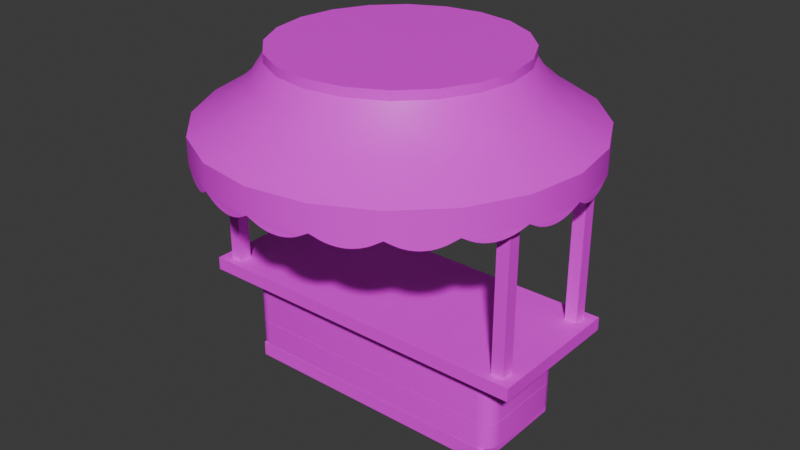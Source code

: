 # Source: Shop.blend  (saved by Blender 4.0.36; exported with 4.5.12 LTS)
import bpy
from mathutils import Matrix  # noqa: F401  (used for matrix-valued properties, if any)

bpy.ops.wm.read_factory_settings(use_empty=True)
scene = bpy.context.scene
scene.name = 'Scene'

# ---- collections
col_collection = bpy.data.collections.new('Collection'); scene.collection.children.link(col_collection)

# ---- images (referenced by path relative to the original .blend; pixels are not part of the script)
import os
ASSET_DIR = os.environ.get("B2B_ASSET_DIR", "")  # directory of the original .blend (textures are referenced by path, not embedded)
HERE = os.path.dirname(os.path.abspath(__file__))  # packed textures are extracted next to this script under _unpacked/

def load_image(name, relpath, width, height, colorspace="sRGB"):
    """Load a texture the original file referenced (path relative to the .blend, or extracted next to this script)."""
    p = next((c for c in (os.path.join(HERE, relpath), os.path.join(ASSET_DIR, relpath)) if relpath and os.path.exists(c)), "")
    if p:
        img = bpy.data.images.load(p, check_existing=True)
        img.name = name
    else:  # same state as the original file: an image datablock whose file is absent (Cycles renders it pink)
        img = bpy.data.images.new(name, width, height)
        img.source = "FILE"
        img.filepath = "//" + (relpath or name)
    img.colorspace_settings.name = colorspace
    return img
img_wood_stand = load_image('Wood Stand', '', 1024, 1024, 'sRGB')
img_umbrella = load_image('Umbrella', '', 1024, 1024, 'sRGB')

# ---- materials (node trees are filled in below, after node groups)
mat_wood_stand = bpy.data.materials.new('Wood Stand')
mat_wood_stand.use_transparent_shadow = False
mat_umbrella = bpy.data.materials.new('Umbrella')
mat_umbrella.use_transparent_shadow = False

# ---- node groups
ng_auto_smooth = bpy.data.node_groups.new('Auto Smooth', 'GeometryNodeTree')
_s = ng_auto_smooth.interface.new_socket(name='Geometry', in_out='OUTPUT', socket_type='NodeSocketGeometry')
_s = ng_auto_smooth.interface.new_socket(name='Geometry', in_out='INPUT', socket_type='NodeSocketGeometry')
_s = ng_auto_smooth.interface.new_socket(name='Angle', in_out='INPUT', socket_type='NodeSocketFloat')
_s.subtype = 'ANGLE'
_s.min_value = 0.0
_s.max_value = 3.142
ng_auto_smooth.is_modifier = True
_N = ng_auto_smooth.nodes; _L = ng_auto_smooth.links
n0 = _N.new('NodeGroupOutput'); n0.name = 'Group Output'; n0.location = (480, -100)
n1 = _N.new('NodeGroupInput'); n1.name = 'Group Input'; n1.location = (-420, -300)
n2 = _N.new('NodeGroupInput'); n2.name = 'Group Input.001'; n2.location = (-60, -100)
n3 = _N.new('GeometryNodeSetShadeSmooth'); n3.name = 'Set Shade Smooth'; n3.location = (120, -100)
n3.domain = 'EDGE'
n4 = _N.new('GeometryNodeSetShadeSmooth'); n4.name = 'Set Shade Smooth.001'; n4.location = (300, -100)
n5 = _N.new('GeometryNodeInputMeshEdgeAngle'); n5.name = 'Edge Angle'; n5.location = (-420, -220)
n6 = _N.new('GeometryNodeInputEdgeSmooth'); n6.name = 'Is Edge Smooth'; n6.location = (-60, -160)
n7 = _N.new('GeometryNodeInputShadeSmooth'); n7.name = 'Is Face Smooth'; n7.location = (-240, -340)
n8 = _N.new('FunctionNodeBooleanMath'); n8.name = 'Boolean Math'; n8.location = (-60, -220)
n9 = _N.new('FunctionNodeCompare'); n9.name = 'Compare'; n9.location = (-240, -180)
n9.operation = 'LESS_EQUAL'
_L.new(n5.outputs[0], n9.inputs[0])
_L.new(n4.outputs[0], n0.inputs[0])
_L.new(n1.outputs[1], n9.inputs[1])
_L.new(n9.outputs[0], n8.inputs[0])
_L.new(n7.outputs[0], n8.inputs[1])
_L.new(n2.outputs[0], n3.inputs[0])
_L.new(n6.outputs[0], n3.inputs[1])
_L.new(n3.outputs[0], n4.inputs[0])
_L.new(n8.outputs[0], n3.inputs[2])
n0.is_active_output = True

# ---- material node trees
mat_wood_stand.use_nodes = True; mat_wood_stand.node_tree.nodes.clear()
_N = mat_wood_stand.node_tree.nodes; _L = mat_wood_stand.node_tree.links
n0 = _N.new('ShaderNodeBsdfPrincipled'); n0.name = 'Principled BSDF'; n0.location = (10, 300)
n0.inputs[3].default_value = 1.45
n1 = _N.new('ShaderNodeOutputMaterial'); n1.name = 'Material Output'; n1.location = (300, 300)
n2 = _N.new('ShaderNodeTexImage'); n2.name = 'Image Texture'; n2.location = (-280, 275)
n2.image = img_wood_stand
_L.new(n0.outputs[0], n1.inputs[0])
_L.new(n2.outputs[0], n0.inputs[0])
n1.is_active_output = True
mat_umbrella.use_nodes = True; mat_umbrella.node_tree.nodes.clear()
_N = mat_umbrella.node_tree.nodes; _L = mat_umbrella.node_tree.links
n0 = _N.new('ShaderNodeBsdfPrincipled'); n0.name = 'Principled BSDF'; n0.location = (10, 300)
n0.inputs[3].default_value = 1.45
n1 = _N.new('ShaderNodeOutputMaterial'); n1.name = 'Material Output'; n1.location = (300, 300)
n2 = _N.new('ShaderNodeTexImage'); n2.name = 'Image Texture'; n2.location = (-280, 275)
n2.image = img_umbrella
_L.new(n0.outputs[0], n1.inputs[0])
_L.new(n2.outputs[0], n0.inputs[0])
n1.is_active_output = True

# ---- world
world_world = bpy.data.worlds.new('World'); scene.world = world_world
world_world.use_nodes = True; world_world.node_tree.nodes.clear()
_N = world_world.node_tree.nodes; _L = world_world.node_tree.links
n0 = _N.new('ShaderNodeOutputWorld'); n0.name = 'World Output'; n0.location = (300, 300)
n1 = _N.new('ShaderNodeBackground'); n1.name = 'Background'; n1.location = (10, 300)
n1.inputs[0].default_value = (0.05088, 0.05088, 0.05088, 1.0)
_L.new(n1.outputs[0], n0.inputs[0])
n0.is_active_output = True
world_world.color = (0.05088, 0.05088, 0.05088)
world_world.use_sun_shadow = False
world_world.sun_shadow_jitter_overblur = 0.0

# ---- meshes
me_cube_007 = bpy.data.meshes.new('Cube.007')
me_cube_007.from_pydata([(-2.875, -1.141, 1.574), (-3.215, -0.8015, 1.574), (-3.005, -1.116, 1.574), (-3.115, -1.042, 1.574), (-3.189, -0.9316, 1.574), (-3.215, -0.8015, 2.159), (-2.875, -1.141, 2.159), (-3.189, -0.9316, 2.159), (-3.115, -1.042, 2.159), (-3.005, -1.116, 2.159), (-3.215, 0.8015, 1.574), (-2.875, 1.141, 1.574), (-3.189, 0.9316, 1.574), (-3.115, 1.042, 1.574), (-3.005, 1.116, 1.574), (-2.875, 1.141, 2.159), (-3.215, 0.8015, 2.159), (-3.005, 1.116, 2.159), (-3.115, 1.042, 2.159), (-3.189, 0.9316, 2.159), (3.215, -0.8015, 1.574), (2.875, -1.141, 1.574), (3.189, -0.9316, 1.574), (3.115, -1.042, 1.574), (3.005, -1.116, 1.574), (2.875, -1.141, 2.159), (3.215, -0.8015, 2.159), (3.005, -1.116, 2.159), (3.115, -1.042, 2.159), (3.189, -0.9316, 2.159), (2.875, 1.141, 1.574), (3.215, 0.8015, 1.574), (3.005, 1.116, 1.574), (3.115, 1.042, 1.574), (3.189, 0.9316, 1.574), (3.215, 0.8015, 2.159), (2.875, 1.141, 2.159), (3.189, 0.9316, 2.159), (3.115, 1.042, 2.159), (3.005, 1.116, 2.159), (-3.055, -1.141, 0.03592), (-3.055, -1.141, 0.3711), (-3.055, 1.141, 0.03592), (-3.055, 1.141, 0.3711), (3.055, -1.141, 0.03592), (3.055, -1.141, 0.3711), (3.055, 1.141, 0.03592), (3.055, 1.141, 0.3711), (-2.875, -1.141, 0.3839), (-3.215, -0.8015, 0.3839), (-3.005, -1.116, 0.3839), (-3.115, -1.042, 0.3839), (-3.189, -0.9316, 0.3839), (-3.215, -0.8015, 0.9693), (-2.875, -1.141, 0.9693), (-3.189, -0.9316, 0.9693), (-3.115, -1.042, 0.9693), (-3.005, -1.116, 0.9693), (-3.215, 0.8015, 0.3839), (-2.875, 1.141, 0.3839), (-3.189, 0.9316, 0.3839), (-3.115, 1.042, 0.3839), (-3.005, 1.116, 0.3839), (-2.875, 1.141, 0.9693), (-3.215, 0.8015, 0.9693), (-3.005, 1.116, 0.9693), (-3.115, 1.042, 0.9693), (-3.189, 0.9316, 0.9693), (3.215, -0.8015, 0.3839), (2.875, -1.141, 0.3839), (3.189, -0.9316, 0.3839), (3.115, -1.042, 0.3839), (3.005, -1.116, 0.3839), (2.875, -1.141, 0.9693), (3.215, -0.8015, 0.9693), (3.005, -1.116, 0.9693), (3.115, -1.042, 0.9693), (3.189, -0.9316, 0.9693), (2.875, 1.141, 0.3839), (3.215, 0.8015, 0.3839), (3.005, 1.116, 0.3839), (3.115, 1.042, 0.3839), (3.189, 0.9316, 0.3839), (3.215, 0.8015, 0.9693), (2.875, 1.141, 0.9693), (3.189, 0.9316, 0.9693), (3.115, 1.042, 0.9693), (3.005, 1.116, 0.9693), (-2.875, -1.141, 0.982), (-3.215, -0.8015, 0.982), (-3.005, -1.116, 0.982), (-3.115, -1.042, 0.982), (-3.189, -0.9316, 0.982), (-3.215, -0.8015, 1.567), (-2.875, -1.141, 1.567), (-3.189, -0.9316, 1.567), (-3.115, -1.042, 1.567), (-3.005, -1.116, 1.567), (-3.215, 0.8015, 0.982), (-2.875, 1.141, 0.982), (-3.189, 0.9316, 0.982), (-3.115, 1.042, 0.982), (-3.005, 1.116, 0.982), (-2.875, 1.141, 1.567), (-3.215, 0.8015, 1.567), (-3.005, 1.116, 1.567), (-3.115, 1.042, 1.567), (-3.189, 0.9316, 1.567), (3.215, -0.8015, 0.982), (2.875, -1.141, 0.982), (3.189, -0.9316, 0.982), (3.115, -1.042, 0.982), (3.005, -1.116, 0.982), (2.875, -1.141, 1.567), (3.215, -0.8015, 1.567), (3.005, -1.116, 1.567), (3.115, -1.042, 1.567), (3.189, -0.9316, 1.567), (2.875, 1.141, 0.982), (3.215, 0.8015, 0.982), (3.005, 1.116, 0.982), (3.115, 1.042, 0.982), (3.189, 0.9316, 0.982), (3.215, 0.8015, 1.567), (2.875, 1.141, 1.567), (3.189, 0.9316, 1.567), (3.115, 1.042, 1.567), (3.005, 1.116, 1.567), (-3.866, -1.593, 2.173), (-3.866, -1.593, 2.466), (-3.866, 1.593, 2.173), (-3.866, 1.593, 2.466), (3.866, -1.593, 2.173), (3.866, -1.593, 2.466), (3.866, 1.593, 2.173), (3.866, 1.593, 2.466), (-3.629, -1.406, 2.463), (-3.629, -1.406, 6.368), (-3.629, -1.118, 2.463), (-3.629, -1.118, 6.368), (-3.355, -1.406, 2.463), (-3.355, -1.406, 6.368), (-3.355, -1.118, 2.463), (-3.355, -1.118, 6.368), (3.629, -1.406, 2.463), (3.629, -1.406, 6.368), (3.629, -1.118, 2.463), (3.629, -1.118, 6.368), (3.355, -1.406, 2.463), (3.355, -1.406, 6.368), (3.355, -1.118, 2.463), (3.355, -1.118, 6.368), (-3.629, 1.406, 2.463), (-3.629, 1.406, 6.368), (-3.629, 1.118, 2.463), (-3.629, 1.118, 6.368), (-3.355, 1.406, 2.463), (-3.355, 1.406, 6.368), (-3.355, 1.118, 2.463), (-3.355, 1.118, 6.368), (3.629, 1.406, 2.463), (3.629, 1.406, 6.368), (3.629, 1.118, 2.463), (3.629, 1.118, 6.368), (3.355, 1.406, 2.463), (3.355, 1.406, 6.368), (3.355, 1.118, 2.463), (3.355, 1.118, 6.368)], [], [(21, 25, 6, 0), (31, 35, 26, 20), (35, 37, 38, 39, 36, 15, 17, 18, 19, 16, 5, 7, 8, 9, 6, 25, 27, 28, 29, 26), (1, 5, 16, 10), (11, 15, 36, 30), (0, 6, 9, 2), (2, 9, 8, 3), (3, 8, 7, 4), (4, 7, 5, 1), (15, 11, 14, 17), (17, 14, 13, 18), (18, 13, 12, 19), (19, 12, 10, 16), (35, 31, 34, 37), (37, 34, 33, 38), (38, 33, 32, 39), (39, 32, 30, 36), (25, 21, 24, 27), (27, 24, 23, 28), (28, 23, 22, 29), (29, 22, 20, 26), (10, 12, 13, 14, 11, 30, 32, 33, 34, 31, 20, 22, 23, 24, 21, 0, 2, 3, 4, 1), (40, 41, 43, 42), (42, 43, 47, 46), (46, 47, 45, 44), (44, 45, 41, 40), (42, 46, 44, 40), (47, 43, 41, 45), (69, 73, 54, 48), (79, 83, 74, 68), (83, 85, 86, 87, 84, 63, 65, 66, 67, 64, 53, 55, 56, 57, 54, 73, 75, 76, 77, 74), (49, 53, 64, 58), (59, 63, 84, 78), (48, 54, 57, 50), (50, 57, 56, 51), (51, 56, 55, 52), (52, 55, 53, 49), (63, 59, 62, 65), (65, 62, 61, 66), (66, 61, 60, 67), (67, 60, 58, 64), (83, 79, 82, 85), (85, 82, 81, 86), (86, 81, 80, 87), (87, 80, 78, 84), (73, 69, 72, 75), (75, 72, 71, 76), (76, 71, 70, 77), (77, 70, 68, 74), (58, 60, 61, 62, 59, 78, 80, 81, 82, 79, 68, 70, 71, 72, 69, 48, 50, 51, 52, 49), (109, 113, 94, 88), (119, 123, 114, 108), (123, 125, 126, 127, 124, 103, 105, 106, 107, 104, 93, 95, 96, 97, 94, 113, 115, 116, 117, 114), (89, 93, 104, 98), (99, 103, 124, 118), (88, 94, 97, 90), (90, 97, 96, 91), (91, 96, 95, 92), (92, 95, 93, 89), (103, 99, 102, 105), (105, 102, 101, 106), (106, 101, 100, 107), (107, 100, 98, 104), (123, 119, 122, 125), (125, 122, 121, 126), (126, 121, 120, 127), (127, 120, 118, 124), (113, 109, 112, 115), (115, 112, 111, 116), (116, 111, 110, 117), (117, 110, 108, 114), (98, 100, 101, 102, 99, 118, 120, 121, 122, 119, 108, 110, 111, 112, 109, 88, 90, 91, 92, 89), (128, 129, 131, 130), (130, 131, 135, 134), (134, 135, 133, 132), (132, 133, 129, 128), (130, 134, 132, 128), (135, 131, 129, 133), (136, 137, 139, 138), (138, 139, 143, 142), (142, 143, 141, 140), (140, 141, 137, 136), (138, 142, 140, 136), (143, 139, 137, 141), (144, 146, 147, 145), (146, 150, 151, 147), (150, 148, 149, 151), (148, 144, 145, 149), (146, 144, 148, 150), (151, 149, 145, 147), (152, 154, 155, 153), (154, 158, 159, 155), (158, 156, 157, 159), (156, 152, 153, 157), (154, 152, 156, 158), (159, 157, 153, 155), (160, 161, 163, 162), (162, 163, 167, 166), (166, 167, 165, 164), (164, 165, 161, 160), (162, 166, 164, 160), (167, 163, 161, 165)])
me_cube_007.polygons.foreach_set('use_smooth', [True] * 102)
_uv = me_cube_007.uv_layers.new(name='UVMap')
_uv.uv.foreach_set('vector', [0.133, 0.01496, 0.1652, 0.01496, 0.1652, 0.3308, 0.133, 0.3308, 0.06632, 0.103, 0.03416, 0.103, 0.03416, 0.01496, 0.06632, 0.01496, 0.5032, 0.4259, 0.5103, 0.4274, 0.5164, 0.4314, 0.5204, 0.4375, 0.5218, 0.4446, 0.5218, 0.7605, 0.5204, 0.7676, 0.5164, 0.7737, 0.5103, 0.7777, 0.5032, 0.7792, 0.4151, 0.7792, 0.4079, 0.7777, 0.4019, 0.7737, 0.3978, 0.7676, 0.3964, 0.7605, 0.3964, 0.4446, 0.3978, 0.4375, 0.4019, 0.4314, 0.4079, 0.4274, 0.4151, 0.4259, 0.133, 0.36, 0.1652, 0.36, 0.1652, 0.4481, 0.133, 0.4481, 0.06632, 0.4481, 0.03416, 0.4481, 0.03416, 0.1322, 0.06632, 0.1322, 0.133, 0.3308, 0.1652, 0.3308, 0.1652, 0.3381, 0.133, 0.3381, 0.133, 0.3381, 0.1652, 0.3381, 0.1652, 0.3454, 0.133, 0.3454, 0.133, 0.3454, 0.1652, 0.3454, 0.1652, 0.3527, 0.133, 0.3527, 0.133, 0.3527, 0.1652, 0.3527, 0.1652, 0.36, 0.133, 0.36, 0.03416, 0.4481, 0.06632, 0.4481, 0.06632, 0.4553, 0.03416, 0.4553, 0.03416, 0.4553, 0.06632, 0.4553, 0.06632, 0.4626, 0.03416, 0.4626, 0.1652, 0.4626, 0.133, 0.4626, 0.133, 0.4553, 0.1652, 0.4553, 0.1652, 0.4553, 0.133, 0.4553, 0.133, 0.4481, 0.1652, 0.4481, 0.03416, 0.103, 0.06632, 0.103, 0.06632, 0.1103, 0.03416, 0.1103, 0.03416, 0.1103, 0.06632, 0.1103, 0.06632, 0.1176, 0.03416, 0.1176, 0.03416, 0.1176, 0.06632, 0.1176, 0.06632, 0.1249, 0.03416, 0.1249, 0.03416, 0.1249, 0.06632, 0.1249, 0.06632, 0.1322, 0.03416, 0.1322, 0.1652, 0.01496, 0.133, 0.01496, 0.133, 0.007677, 0.1652, 0.007677, 0.1652, 0.007677, 0.133, 0.007677, 0.133, 0.0003914, 0.1652, 0.0003914, 0.03416, 0.0003915, 0.06632, 0.0003914, 0.06632, 0.007677, 0.03416, 0.007677, 0.03416, 0.007677, 0.06632, 0.007677, 0.06632, 0.01496, 0.03416, 0.01496, 0.7285, 0.0003914, 0.7357, 0.001813, 0.7417, 0.005861, 0.7458, 0.01192, 0.7472, 0.01906, 0.7472, 0.3349, 0.7458, 0.3421, 0.7417, 0.3481, 0.7357, 0.3522, 0.7285, 0.3536, 0.6405, 0.3536, 0.6333, 0.3522, 0.6273, 0.3481, 0.6232, 0.3421, 0.6218, 0.3349, 0.6218, 0.01906, 0.6232, 0.01192, 0.6273, 0.005861, 0.6333, 0.001813, 0.6405, 0.0003914, 0.2318, 0.3361, 0.2502, 0.3361, 0.2502, 0.4615, 0.2318, 0.4615, 0.251, 0.0003914, 0.2694, 0.0003914, 0.2694, 0.3361, 0.251, 0.3361, 0.251, 0.3361, 0.2694, 0.3361, 0.2694, 0.4615, 0.251, 0.4615, 0.2318, 0.0003914, 0.2502, 0.0003914, 0.2502, 0.3361, 0.2318, 0.3361, 0.748, 0.6901, 0.748, 0.3544, 0.8734, 0.3544, 0.8734, 0.6901, 0.9996, 0.0003914, 0.9996, 0.3361, 0.8742, 0.3361, 0.8742, 0.0003914, 0.1, 0.01496, 0.1322, 0.01496, 0.1322, 0.3308, 0.1, 0.3308, 0.06711, 0.36, 0.09927, 0.36, 0.09927, 0.4481, 0.0671, 0.4481, 0.1409, 0.4634, 0.148, 0.4648, 0.1541, 0.4689, 0.1582, 0.4749, 0.1596, 0.4821, 0.1596, 0.798, 0.1582, 0.8051, 0.1541, 0.8112, 0.148, 0.8152, 0.1409, 0.8166, 0.05283, 0.8166, 0.04569, 0.8152, 0.03963, 0.8112, 0.03558, 0.8051, 0.03416, 0.798, 0.03416, 0.4821, 0.03558, 0.4749, 0.03963, 0.4689, 0.04569, 0.4648, 0.05283, 0.4634, 0.1, 0.36, 0.1322, 0.36, 0.1322, 0.4481, 0.1, 0.4481, 0.06711, 0.01496, 0.09927, 0.01496, 0.09927, 0.3308, 0.06711, 0.3308, 0.1, 0.3308, 0.1322, 0.3308, 0.1322, 0.3381, 0.1, 0.3381, 0.1, 0.3381, 0.1322, 0.3381, 0.1322, 0.3454, 0.1, 0.3454, 0.1, 0.3454, 0.1322, 0.3454, 0.1322, 0.3527, 0.1, 0.3527, 0.1, 0.3527, 0.1322, 0.3527, 0.1322, 0.36, 0.1, 0.36, 0.09927, 0.01496, 0.06711, 0.01496, 0.06711, 0.007677, 0.09927, 0.007677, 0.09927, 0.007677, 0.06711, 0.007677, 0.06711, 0.0003915, 0.09927, 0.0003914, 0.1322, 0.4626, 0.1, 0.4626, 0.1, 0.4553, 0.1322, 0.4553, 0.1322, 0.4553, 0.1, 0.4553, 0.1, 0.4481, 0.1322, 0.4481, 0.09927, 0.36, 0.06711, 0.36, 0.06711, 0.3527, 0.09927, 0.3527, 0.09927, 0.3527, 0.06711, 0.3527, 0.06711, 0.3454, 0.09927, 0.3454, 0.09927, 0.3454, 0.06711, 0.3454, 0.06711, 0.3381, 0.09927, 0.3381, 0.09927, 0.3381, 0.06711, 0.3381, 0.06711, 0.3308, 0.09927, 0.3308, 0.1322, 0.01496, 0.1, 0.01496, 0.1, 0.007677, 0.1322, 0.007677, 0.1322, 0.007677, 0.1, 0.007677, 0.1, 0.0003914, 0.1322, 0.0003914, 0.09927, 0.4626, 0.0671, 0.4626, 0.0671, 0.4553, 0.09927, 0.4553, 0.09927, 0.4553, 0.0671, 0.4553, 0.0671, 0.4481, 0.09927, 0.4481, 0.7285, 0.3544, 0.7357, 0.3558, 0.7417, 0.3599, 0.7458, 0.3659, 0.7472, 0.3731, 0.7472, 0.6889, 0.7458, 0.6961, 0.7417, 0.7021, 0.7357, 0.7062, 0.7285, 0.7076, 0.6405, 0.7076, 0.6333, 0.7062, 0.6273, 0.7021, 0.6232, 0.6961, 0.6218, 0.6889, 0.6218, 0.3731, 0.6232, 0.3659, 0.6273, 0.3599, 0.6333, 0.3558, 0.6405, 0.3544, 0.231, 0.4481, 0.1989, 0.4481, 0.1989, 0.1322, 0.231, 0.1322, 0.1659, 0.36, 0.1981, 0.36, 0.1981, 0.4481, 0.1659, 0.4481, 0.8547, 0.0003914, 0.8619, 0.001813, 0.8679, 0.005861, 0.872, 0.01192, 0.8734, 0.01906, 0.8734, 0.3349, 0.872, 0.3421, 0.8679, 0.3481, 0.8619, 0.3522, 0.8547, 0.3536, 0.7667, 0.3536, 0.7595, 0.3522, 0.7535, 0.3481, 0.7494, 0.3421, 0.748, 0.3349, 0.748, 0.01906, 0.7494, 0.01192, 0.7535, 0.005861, 0.7595, 0.001813, 0.7667, 0.0003914, 0.231, 0.103, 0.1989, 0.103, 0.1989, 0.01496, 0.231, 0.01496, 0.1659, 0.01496, 0.1981, 0.01496, 0.1981, 0.3308, 0.1659, 0.3308, 0.231, 0.1322, 0.1989, 0.1322, 0.1989, 0.1249, 0.231, 0.1249, 0.231, 0.1249, 0.1989, 0.1249, 0.1989, 0.1176, 0.231, 0.1176, 0.231, 0.1176, 0.1989, 0.1176, 0.1989, 0.1103, 0.231, 0.1103, 0.231, 0.1103, 0.1989, 0.1103, 0.1989, 0.103, 0.231, 0.103, 0.1981, 0.01496, 0.1659, 0.01496, 0.1659, 0.007677, 0.1981, 0.007677, 0.1981, 0.007677, 0.1659, 0.007677, 0.1659, 0.0003914, 0.1981, 0.0003914, 0.1989, 0.0003914, 0.231, 0.0003914, 0.231, 0.007677, 0.1989, 0.007677, 0.1989, 0.007677, 0.231, 0.007677, 0.231, 0.01496, 0.1989, 0.01496, 0.1981, 0.36, 0.1659, 0.36, 0.1659, 0.3527, 0.1981, 0.3527, 0.1981, 0.3527, 0.1659, 0.3527, 0.1659, 0.3454, 0.1981, 0.3454, 0.1981, 0.3454, 0.1659, 0.3454, 0.1659, 0.3381, 0.1981, 0.3381, 0.1981, 0.3381, 0.1659, 0.3381, 0.1659, 0.3308, 0.1981, 0.3308, 0.1989, 0.4481, 0.231, 0.4481, 0.231, 0.4553, 0.1989, 0.4553, 0.1989, 0.4553, 0.231, 0.4553, 0.231, 0.4626, 0.1989, 0.4626, 0.1981, 0.4626, 0.1659, 0.4626, 0.1659, 0.4553, 0.1981, 0.4553, 0.1981, 0.4553, 0.1659, 0.4553, 0.1659, 0.4481, 0.1981, 0.4481, 0.377, 0.4259, 0.3841, 0.4274, 0.3902, 0.4314, 0.3942, 0.4375, 0.3956, 0.4446, 0.3956, 0.7605, 0.3942, 0.7676, 0.3902, 0.7737, 0.3841, 0.7777, 0.377, 0.7792, 0.2889, 0.7792, 0.2817, 0.7777, 0.2757, 0.7737, 0.2716, 0.7676, 0.2702, 0.7605, 0.2702, 0.4446, 0.2716, 0.4375, 0.2757, 0.4314, 0.2817, 0.4274, 0.2889, 0.4259, 0.0003916, 0.4252, 0.01649, 0.4252, 0.01649, 0.6002, 0.0003917, 0.6002, 0.03338, 0.6002, 0.01728, 0.6002, 0.01728, 0.1754, 0.03338, 0.1754, 0.03338, 0.1754, 0.01728, 0.1754, 0.01728, 0.0003914, 0.03338, 0.0003914, 0.0003914, 0.0003914, 0.01649, 0.0003914, 0.01649, 0.4252, 0.0003916, 0.4252, 0.621, 0.0003914, 0.621, 0.4252, 0.446, 0.4252, 0.446, 0.0003914, 0.2702, 0.4252, 0.2702, 0.0003914, 0.4452, 0.0003914, 0.4452, 0.4252, 0.1817, 0.4634, 0.1817, 0.678, 0.1659, 0.678, 0.1659, 0.4634, 0.2276, 0.4634, 0.2276, 0.678, 0.2126, 0.678, 0.2126, 0.4634, 0.2126, 0.4634, 0.2126, 0.678, 0.1968, 0.678, 0.1968, 0.4634, 0.1968, 0.4634, 0.1968, 0.678, 0.1817, 0.678, 0.1817, 0.4634, 0.2476, 0.5121, 0.2626, 0.5121, 0.2626, 0.5279, 0.2476, 0.5279, 0.2318, 0.4623, 0.2468, 0.4623, 0.2468, 0.4781, 0.2318, 0.4781, 0.2118, 0.6787, 0.2276, 0.6787, 0.2276, 0.8933, 0.2118, 0.8933, 0.1659, 0.6787, 0.1809, 0.6787, 0.1809, 0.8933, 0.1659, 0.8933, 0.1809, 0.6787, 0.1968, 0.6787, 0.1968, 0.8933, 0.1809, 0.8933, 0.1968, 0.6787, 0.2118, 0.6787, 0.2118, 0.8933, 0.1968, 0.8933, 0.2626, 0.4789, 0.2626, 0.4947, 0.2476, 0.4947, 0.2476, 0.4789, 0.2468, 0.4789, 0.2468, 0.4947, 0.2318, 0.4947, 0.2318, 0.4789, 0.5226, 0.6413, 0.5384, 0.6413, 0.5384, 0.8558, 0.5226, 0.8558, 0.5384, 0.6413, 0.5534, 0.6413, 0.5534, 0.8558, 0.5384, 0.8558, 0.5534, 0.6413, 0.5693, 0.6413, 0.5693, 0.8558, 0.5534, 0.8558, 0.5693, 0.6413, 0.5843, 0.6413, 0.5843, 0.8558, 0.5693, 0.8558, 0.2318, 0.5279, 0.2318, 0.5121, 0.2468, 0.5121, 0.2468, 0.5279, 0.2318, 0.5113, 0.2318, 0.4955, 0.2468, 0.4955, 0.2468, 0.5113, 0.5843, 0.4259, 0.5843, 0.6405, 0.5684, 0.6405, 0.5684, 0.4259, 0.5684, 0.4259, 0.5684, 0.6405, 0.5534, 0.6405, 0.5534, 0.4259, 0.5534, 0.4259, 0.5534, 0.6405, 0.5376, 0.6405, 0.5376, 0.4259, 0.5376, 0.4259, 0.5376, 0.6405, 0.5226, 0.6405, 0.5226, 0.4259, 0.2626, 0.5113, 0.2476, 0.5113, 0.2476, 0.4955, 0.2626, 0.4955, 0.2626, 0.4781, 0.2476, 0.4781, 0.2476, 0.4623, 0.2626, 0.4623])
me_cube_007.materials.append(mat_wood_stand)
me_cube_007.update()
me_cylinder = bpy.data.meshes.new('Cylinder')
me_cylinder.from_pydata([(-1.248e-10, 2.606, 7.585), (-1.248e-10, 2.606, 7.777), (0.8052, 2.478, 7.585), (0.8052, 2.478, 7.777), (1.532, 2.108, 7.585), (1.532, 2.108, 7.777), (2.108, 1.532, 7.585), (2.108, 1.532, 7.777), (2.478, 0.8052, 7.585), (2.478, 0.8052, 7.777), (2.606, -6.596e-10, 7.585), (2.606, -6.596e-10, 7.777), (2.478, -0.8052, 7.585), (2.478, -0.8052, 7.777), (2.108, -1.532, 7.585), (2.108, -1.532, 7.777), (1.532, -2.108, 7.585), (1.532, -2.108, 7.777), (0.8052, -2.478, 7.585), (0.8052, -2.478, 7.777), (-1.248e-10, -2.606, 7.585), (-1.248e-10, -2.606, 7.777), (-0.8052, -2.478, 7.585), (-0.8052, -2.478, 7.777), (-1.532, -2.108, 7.585), (-1.532, -2.108, 7.777), (-2.108, -1.532, 7.585), (-2.108, -1.532, 7.777), (-2.478, -0.8052, 7.585), (-2.478, -0.8052, 7.777), (-2.606, -6.596e-10, 7.585), (-2.606, -6.596e-10, 7.777), (-2.478, 0.8052, 7.585), (-2.478, 0.8052, 7.777), (-2.108, 1.532, 7.585), (-2.108, 1.532, 7.777), (-1.532, 2.108, 7.585), (-1.532, 2.108, 7.777), (-0.8052, 2.478, 7.585), (-0.8052, 2.478, 7.777), (1.439e-08, 4.123, 6.266), (1.274, 3.921, 6.266), (2.423, 3.336, 6.266), (3.336, 2.423, 6.266), (3.921, 1.274, 6.266), (4.123, -8.361e-09, 6.266), (3.921, -1.274, 6.266), (3.336, -2.423, 6.266), (2.423, -3.336, 6.266), (1.274, -3.921, 6.266), (1.439e-08, -4.123, 6.266), (-1.274, -3.921, 6.266), (-2.423, -3.336, 6.266), (-3.336, -2.423, 6.266), (-3.921, -1.274, 6.266), (-4.123, -8.361e-09, 6.266), (-3.921, 1.274, 6.266), (-3.336, 2.423, 6.266), (-2.423, 3.336, 6.266), (-1.274, 3.921, 6.266), (2.764, 0.8981, 7.131), (3.213, 1.044, 6.72), (2.733, 1.986, 6.72), (2.351, 1.708, 7.131), (0.8981, -2.764, 7.131), (1.044, -3.213, 6.72), (1.986, -2.733, 6.72), (1.708, -2.351, 7.131), (-2.764, -0.8981, 7.131), (-3.213, -1.044, 6.72), (-2.733, -1.986, 6.72), (-2.351, -1.708, 7.131), (-0.8981, 2.764, 7.131), (-1.044, 3.213, 6.72), (-1.986, 2.733, 6.72), (-1.708, 2.351, 7.131), (1.708, 2.351, 7.131), (1.986, 2.733, 6.72), (1.044, 3.213, 6.72), (0.8981, 2.764, 7.131), (2.351, -1.708, 7.131), (2.733, -1.986, 6.72), (3.213, -1.044, 6.72), (2.764, -0.8981, 7.131), (-1.708, -2.351, 7.131), (-1.986, -2.733, 6.72), (-1.044, -3.213, 6.72), (-0.8981, -2.764, 7.131), (-2.351, 1.708, 7.131), (-2.733, 1.986, 6.72), (-3.213, 1.044, 6.72), (-2.764, 0.8981, 7.131), (2.906, 8.649e-10, 7.131), (3.379, -1.533e-09, 6.72), (5.727e-09, -2.906, 7.131), (1.025e-08, -3.379, 6.72), (-2.906, 8.649e-10, 7.131), (-3.379, -1.533e-09, 6.72), (5.727e-09, 2.906, 7.131), (1.025e-08, 3.379, 6.72), (1.439e-08, 4.123, 5.71), (1.274, 3.921, 5.71), (2.423, 3.336, 5.71), (3.336, 2.423, 5.71), (3.921, 1.274, 5.71), (4.123, -8.361e-09, 5.71), (3.921, -1.274, 5.71), (3.336, -2.423, 5.71), (2.423, -3.336, 5.71), (1.274, -3.921, 5.71), (1.439e-08, -4.123, 5.71), (-1.274, -3.921, 5.71), (-2.423, -3.336, 5.71), (-3.336, -2.423, 5.71), (-3.921, -1.274, 5.71), (-4.123, -8.361e-09, 5.71), (-3.921, 1.274, 5.71), (-3.336, 2.423, 5.71), (-2.423, 3.336, 5.71), (-1.274, 3.921, 5.71), (3.675e-09, 2.577, 7.576), (1.26e-09, 2.583, 7.757), (0.7963, 2.451, 7.576), (0.7983, 2.457, 7.757), (1.515, 2.085, 7.576), (1.518, 2.09, 7.757), (2.085, 1.515, 7.576), (2.09, 1.518, 7.757), (2.451, 0.7963, 7.576), (2.457, 0.7983, 7.757), (2.577, -6.596e-10, 7.576), (2.583, -6.596e-10, 7.757), (2.451, -0.7963, 7.576), (2.457, -0.7983, 7.757), (2.085, -1.515, 7.576), (2.09, -1.518, 7.757), (1.515, -2.085, 7.576), (1.518, -2.09, 7.757), (0.7963, -2.451, 7.576), (0.7983, -2.457, 7.757), (-3.924e-09, -2.577, 7.576), (1.253e-09, -2.583, 7.757), (-0.7963, -2.451, 7.576), (-0.7983, -2.457, 7.757), (-1.515, -2.085, 7.576), (-1.518, -2.09, 7.757), (-2.085, -1.515, 7.576), (-2.09, -1.518, 7.757), (-2.451, -0.7963, 7.576), (-2.457, -0.7983, 7.757), (-2.577, -6.596e-10, 7.576), (-2.583, -6.596e-10, 7.757), (-2.451, 0.7963, 7.576), (-2.457, 0.7983, 7.757), (-2.085, 1.515, 7.576), (-2.09, 1.518, 7.757), (-1.515, 2.085, 7.576), (-1.518, 2.09, 7.757), (-0.7963, 2.451, 7.576), (-0.7983, 2.457, 7.757), (1.431e-08, 4.097, 6.252), (1.266, 3.896, 6.252), (2.408, 3.314, 6.252), (3.314, 2.408, 6.252), (3.896, 1.266, 6.252), (4.097, -8.189e-09, 6.252), (3.896, -1.266, 6.252), (3.314, -2.408, 6.252), (2.408, -3.314, 6.252), (1.266, -3.896, 6.252), (1.448e-08, -4.097, 6.252), (-1.266, -3.896, 6.252), (-2.408, -3.314, 6.252), (-3.314, -2.408, 6.252), (-3.896, -1.266, 6.252), (-4.097, -8.446e-09, 6.252), (-3.896, 1.266, 6.252), (-3.314, 2.408, 6.252), (-2.408, 3.314, 6.252), (-1.266, 3.896, 6.252), (2.743, 0.8912, 7.111), (3.197, 1.039, 6.696), (2.719, 1.976, 6.696), (2.333, 1.695, 7.111), (0.8912, -2.743, 7.111), (1.039, -3.197, 6.696), (1.976, -2.719, 6.696), (1.695, -2.333, 7.111), (-2.743, -0.8912, 7.111), (-3.197, -1.039, 6.696), (-2.719, -1.976, 6.696), (-2.333, -1.695, 7.111), (-0.8912, 2.743, 7.111), (-1.039, 3.197, 6.696), (-1.976, 2.719, 6.696), (-1.695, 2.333, 7.111), (1.695, 2.333, 7.111), (1.976, 2.719, 6.696), (1.039, 3.197, 6.696), (0.8912, 2.743, 7.111), (2.333, -1.695, 7.111), (2.719, -1.976, 6.696), (3.197, -1.039, 6.696), (2.743, -0.8912, 7.111), (-1.695, -2.333, 7.111), (-1.976, -2.719, 6.696), (-1.039, -3.197, 6.696), (-0.8912, -2.743, 7.111), (-2.333, 1.695, 7.111), (-2.719, 1.976, 6.696), (-3.197, 1.039, 6.696), (-2.743, 0.8912, 7.111), (2.884, 8.649e-10, 7.111), (3.361, -1.39e-09, 6.696), (2.721e-09, -2.884, 7.111), (1.053e-08, -3.361, 6.696), (-2.884, 8.649e-10, 7.111), (-3.361, -1.676e-09, 6.696), (8.733e-09, 2.884, 7.111), (9.962e-09, 3.361, 6.696), (1.584e-05, 4.093, 5.71), (1.265, 3.893, 5.71), (2.406, 3.311, 5.71), (3.311, 2.406, 5.71), (3.893, 1.265, 5.71), (4.093, 1.581e-05, 5.71), (3.893, -1.265, 5.71), (3.311, -2.406, 5.71), (2.406, -3.311, 5.71), (1.265, -3.893, 5.71), (-1.581e-05, -4.093, 5.71), (-1.265, -3.893, 5.71), (-2.406, -3.311, 5.71), (-3.311, -2.406, 5.71), (-3.893, -1.265, 5.71), (-4.093, -1.583e-05, 5.71), (-3.893, 1.265, 5.71), (-3.311, 2.406, 5.71), (-2.406, 3.311, 5.71), (-1.265, 3.893, 5.71), (0.6044, 4.027, 5.5), (0.1949, 4.092, 5.604), (0.5065, 4.043, 5.508), (0.3943, 4.061, 5.531), (0.2849, 4.078, 5.564), (1.079, 3.952, 5.604), (0.6697, 4.017, 5.5), (0.9892, 3.966, 5.564), (0.8798, 3.984, 5.531), (0.7676, 4.001, 5.508), (2.856, 2.903, 5.5), (2.563, 3.196, 5.604), (2.786, 2.973, 5.508), (2.706, 3.053, 5.531), (2.627, 3.132, 5.564), (3.196, 2.563, 5.604), (2.903, 2.856, 5.5), (3.132, 2.627, 5.564), (3.053, 2.706, 5.531), (2.973, 2.786, 5.508), (4.017, 0.6697, 5.5), (3.952, 1.079, 5.604), (4.001, 0.7676, 5.508), (3.984, 0.8798, 5.531), (3.966, 0.9892, 5.564), (4.092, 0.1949, 5.604), (4.027, 0.6044, 5.5), (4.078, 0.2849, 5.564), (4.061, 0.3943, 5.531), (4.043, 0.5065, 5.508), (3.643, -1.819, 5.5), (3.832, -1.45, 5.604), (3.688, -1.731, 5.508), (3.74, -1.63, 5.531), (3.79, -1.531, 5.564), (3.425, -2.248, 5.604), (3.613, -1.878, 5.5), (3.467, -2.166, 5.564), (3.517, -2.068, 5.531), (3.568, -1.967, 5.508), (1.878, -3.613, 5.5), (2.248, -3.425, 5.604), (1.967, -3.568, 5.508), (2.068, -3.517, 5.531), (2.166, -3.467, 5.564), (1.45, -3.832, 5.604), (1.819, -3.643, 5.5), (1.531, -3.79, 5.564), (1.63, -3.74, 5.531), (1.731, -3.688, 5.508), (-0.6044, -4.027, 5.5), (-0.1949, -4.092, 5.604), (-0.5065, -4.043, 5.508), (-0.3943, -4.061, 5.531), (-0.2849, -4.078, 5.564), (-1.079, -3.952, 5.604), (-0.6697, -4.017, 5.5), (-0.9892, -3.966, 5.564), (-0.8798, -3.984, 5.531), (-0.7676, -4.001, 5.508), (-2.856, -2.903, 5.5), (-2.563, -3.196, 5.604), (-2.786, -2.973, 5.508), (-2.706, -3.053, 5.531), (-2.627, -3.132, 5.564), (-3.196, -2.563, 5.604), (-2.903, -2.856, 5.5), (-3.132, -2.627, 5.564), (-3.053, -2.706, 5.531), (-2.973, -2.786, 5.508), (-4.017, -0.6697, 5.5), (-3.952, -1.079, 5.604), (-4.001, -0.7676, 5.508), (-3.984, -0.8798, 5.531), (-3.966, -0.9892, 5.564), (-4.092, -0.1949, 5.604), (-4.027, -0.6044, 5.5), (-4.078, -0.2849, 5.564), (-4.061, -0.3943, 5.531), (-4.043, -0.5065, 5.508), (-3.643, 1.819, 5.5), (-3.832, 1.45, 5.604), (-3.688, 1.731, 5.508), (-3.74, 1.63, 5.531), (-3.79, 1.531, 5.564), (-3.425, 2.248, 5.604), (-3.613, 1.878, 5.5), (-3.467, 2.166, 5.564), (-3.517, 2.068, 5.531), (-3.568, 1.967, 5.508), (-1.878, 3.613, 5.5), (-2.248, 3.425, 5.604), (-1.967, 3.568, 5.508), (-2.068, 3.517, 5.531), (-2.166, 3.467, 5.564), (-1.45, 3.832, 5.604), (-1.819, 3.643, 5.5), (-1.531, 3.79, 5.564), (-1.63, 3.74, 5.531), (-1.731, 3.688, 5.508), (-0.1963, 4.092, 5.6), (-0.6044, 4.027, 5.493), (-0.2858, 4.078, 5.559), (-0.3947, 4.061, 5.524), (-0.5066, 4.043, 5.501), (1.819, 3.643, 5.493), (1.451, 3.831, 5.6), (1.731, 3.688, 5.501), (1.63, 3.74, 5.524), (1.532, 3.79, 5.559), (2.246, 3.426, 5.6), (1.878, 3.613, 5.493), (2.166, 3.467, 5.559), (2.067, 3.517, 5.524), (1.966, 3.568, 5.501), (3.613, 1.878, 5.493), (3.426, 2.246, 5.6), (3.568, 1.966, 5.501), (3.517, 2.067, 5.524), (3.467, 2.166, 5.559), (3.831, 1.451, 5.6), (3.643, 1.819, 5.493), (3.79, 1.532, 5.559), (3.74, 1.63, 5.524), (3.688, 1.731, 5.501), (4.027, -0.6044, 5.493), (4.092, -0.1963, 5.6), (4.043, -0.5066, 5.501), (4.061, -0.3947, 5.524), (4.078, -0.2858, 5.559), (3.952, -1.078, 5.6), (4.017, -0.6697, 5.493), (3.967, -0.9883, 5.559), (3.984, -0.8794, 5.524), (4.001, -0.7675, 5.501), (2.903, -2.856, 5.493), (3.195, -2.564, 5.6), (2.973, -2.786, 5.501), (3.053, -2.706, 5.524), (3.131, -2.628, 5.559), (2.564, -3.195, 5.6), (2.856, -2.903, 5.493), (2.628, -3.131, 5.559), (2.706, -3.053, 5.524), (2.786, -2.973, 5.501), (0.6697, -4.017, 5.493), (1.078, -3.952, 5.6), (0.7675, -4.001, 5.501), (0.8794, -3.984, 5.524), (0.9883, -3.967, 5.559), (0.1963, -4.092, 5.6), (0.6044, -4.027, 5.493), (0.2858, -4.078, 5.559), (0.3947, -4.061, 5.524), (0.5066, -4.043, 5.501), (-1.819, -3.643, 5.493), (-1.451, -3.831, 5.6), (-1.731, -3.688, 5.501), (-1.63, -3.74, 5.524), (-1.532, -3.79, 5.559), (-2.246, -3.426, 5.6), (-1.878, -3.613, 5.493), (-2.166, -3.467, 5.559), (-2.067, -3.517, 5.524), (-1.966, -3.568, 5.501), (-3.613, -1.878, 5.493), (-3.426, -2.246, 5.6), (-3.568, -1.966, 5.501), (-3.517, -2.067, 5.524), (-3.467, -2.166, 5.559), (-3.831, -1.451, 5.6), (-3.643, -1.819, 5.493), (-3.79, -1.532, 5.559), (-3.74, -1.63, 5.524), (-3.688, -1.731, 5.501), (-4.027, 0.6044, 5.493), (-4.092, 0.1963, 5.6), (-4.043, 0.5066, 5.501), (-4.061, 0.3947, 5.524), (-4.078, 0.2858, 5.559), (-3.952, 1.078, 5.6), (-4.017, 0.6697, 5.493), (-3.967, 0.9883, 5.559), (-3.984, 0.8794, 5.524), (-4.001, 0.7675, 5.501), (-2.903, 2.856, 5.493), (-3.195, 2.564, 5.6), (-2.973, 2.786, 5.501), (-3.053, 2.706, 5.524), (-3.131, 2.628, 5.559), (-2.564, 3.195, 5.6), (-2.856, 2.903, 5.493), (-2.628, 3.131, 5.559), (-2.706, 3.053, 5.524), (-2.786, 2.973, 5.501), (-0.6697, 4.017, 5.493), (-1.078, 3.952, 5.6), (-0.7675, 4.001, 5.501), (-0.8794, 3.984, 5.524), (-0.9883, 3.967, 5.559), (0.1908, 4.063, 5.605), (0.5997, 3.998, 5.5), (0.2805, 4.048, 5.565), (0.3898, 4.031, 5.531), (0.5019, 4.013, 5.508), (0.665, 3.987, 5.5), (1.074, 3.923, 5.605), (0.7628, 3.972, 5.508), (0.875, 3.954, 5.531), (0.9842, 3.937, 5.565), (2.542, 3.175, 5.605), (2.835, 2.882, 5.5), (2.607, 3.11, 5.565), (2.685, 3.032, 5.531), (2.765, 2.952, 5.508), (2.882, 2.835, 5.5), (3.175, 2.542, 5.605), (2.952, 2.765, 5.508), (3.032, 2.685, 5.531), (3.11, 2.607, 5.565), (3.923, 1.074, 5.605), (3.987, 0.665, 5.5), (3.937, 0.9842, 5.565), (3.954, 0.875, 5.531), (3.972, 0.7628, 5.508), (3.998, 0.5997, 5.5), (4.063, 0.1908, 5.605), (4.013, 0.5019, 5.508), (4.031, 0.3898, 5.531), (4.048, 0.2805, 5.565), (3.805, -1.437, 5.605), (3.617, -1.806, 5.5), (3.764, -1.518, 5.565), (3.713, -1.616, 5.531), (3.662, -1.717, 5.508), (3.587, -1.865, 5.5), (3.399, -2.234, 5.605), (3.542, -1.953, 5.508), (3.49, -2.054, 5.531), (3.44, -2.153, 5.565), (2.234, -3.399, 5.605), (1.865, -3.587, 5.5), (2.153, -3.44, 5.565), (2.054, -3.49, 5.531), (1.953, -3.542, 5.508), (1.806, -3.617, 5.5), (1.437, -3.805, 5.605), (1.717, -3.662, 5.508), (1.616, -3.713, 5.531), (1.518, -3.764, 5.565), (-0.1908, -4.063, 5.605), (-0.5997, -3.998, 5.5), (-0.2805, -4.048, 5.565), (-0.3898, -4.031, 5.531), (-0.5019, -4.013, 5.508), (-0.665, -3.987, 5.5), (-1.074, -3.923, 5.605), (-0.7628, -3.972, 5.508), (-0.875, -3.954, 5.531), (-0.9842, -3.937, 5.565), (-2.542, -3.175, 5.605), (-2.835, -2.882, 5.5), (-2.607, -3.11, 5.565), (-2.685, -3.032, 5.531), (-2.765, -2.952, 5.508), (-2.882, -2.835, 5.5), (-3.175, -2.542, 5.605), (-2.952, -2.765, 5.508), (-3.032, -2.685, 5.531), (-3.11, -2.607, 5.565), (-3.923, -1.074, 5.605), (-3.987, -0.665, 5.5), (-3.937, -0.9842, 5.565), (-3.954, -0.875, 5.531), (-3.972, -0.7628, 5.508), (-3.998, -0.5997, 5.5), (-4.063, -0.1908, 5.605), (-4.013, -0.5019, 5.508), (-4.031, -0.3898, 5.531), (-4.048, -0.2805, 5.565), (-3.805, 1.437, 5.605), (-3.617, 1.806, 5.5), (-3.764, 1.518, 5.565), (-3.713, 1.616, 5.531), (-3.662, 1.717, 5.508), (-3.587, 1.865, 5.5), (-3.399, 2.234, 5.605), (-3.542, 1.953, 5.508), (-3.49, 2.054, 5.531), (-3.44, 2.153, 5.565), (-2.234, 3.399, 5.605), (-1.865, 3.587, 5.5), (-2.153, 3.44, 5.565), (-2.054, 3.49, 5.531), (-1.953, 3.542, 5.508), (-1.806, 3.617, 5.5), (-1.437, 3.805, 5.605), (-1.717, 3.662, 5.508), (-1.616, 3.713, 5.531), (-1.518, 3.764, 5.565), (-0.5997, 3.998, 5.493), (-0.1922, 4.062, 5.601), (-0.502, 4.013, 5.501), (-0.3902, 4.031, 5.525), (-0.2814, 4.048, 5.56), (1.438, 3.804, 5.601), (1.806, 3.617, 5.493), (1.519, 3.763, 5.56), (1.617, 3.713, 5.525), (1.718, 3.662, 5.501), (1.865, 3.587, 5.493), (2.232, 3.4, 5.601), (1.953, 3.542, 5.501), (2.054, 3.49, 5.525), (2.152, 3.44, 5.56), (3.4, 2.232, 5.601), (3.587, 1.865, 5.493), (3.44, 2.152, 5.56), (3.49, 2.054, 5.525), (3.542, 1.953, 5.501), (3.617, 1.806, 5.493), (3.804, 1.438, 5.601), (3.662, 1.718, 5.501), (3.713, 1.617, 5.525), (3.763, 1.519, 5.56), (4.062, -0.1922, 5.601), (3.998, -0.5997, 5.493), (4.048, -0.2814, 5.56), (4.031, -0.3902, 5.525), (4.013, -0.502, 5.501), (3.987, -0.665, 5.493), (3.923, -1.073, 5.601), (3.972, -0.7627, 5.501), (3.954, -0.8745, 5.525), (3.937, -0.9833, 5.56), (3.174, -2.543, 5.601), (2.882, -2.835, 5.493), (3.11, -2.607, 5.56), (3.032, -2.685, 5.525), (2.952, -2.765, 5.501), (2.835, -2.882, 5.493), (2.543, -3.174, 5.601), (2.765, -2.952, 5.501), (2.685, -3.032, 5.525), (2.607, -3.11, 5.56), (1.073, -3.923, 5.601), (0.665, -3.987, 5.493), (0.9833, -3.937, 5.56), (0.8745, -3.954, 5.525), (0.7627, -3.972, 5.501), (0.5997, -3.998, 5.493), (0.1922, -4.062, 5.601), (0.502, -4.013, 5.501), (0.3902, -4.031, 5.525), (0.2814, -4.048, 5.56), (-1.438, -3.804, 5.601), (-1.806, -3.617, 5.493), (-1.519, -3.763, 5.56), (-1.617, -3.713, 5.525), (-1.718, -3.662, 5.501), (-1.865, -3.587, 5.493), (-2.232, -3.4, 5.601), (-1.953, -3.542, 5.501), (-2.054, -3.49, 5.525), (-2.152, -3.44, 5.56), (-3.4, -2.232, 5.601), (-3.587, -1.865, 5.493), (-3.44, -2.152, 5.56), (-3.49, -2.054, 5.525), (-3.542, -1.953, 5.501), (-3.617, -1.806, 5.493), (-3.804, -1.438, 5.601), (-3.662, -1.718, 5.501), (-3.713, -1.617, 5.525), (-3.763, -1.519, 5.56), (-4.062, 0.1922, 5.601), (-3.998, 0.5997, 5.493), (-4.048, 0.2814, 5.56), (-4.031, 0.3902, 5.525), (-4.013, 0.502, 5.501), (-3.987, 0.665, 5.493), (-3.923, 1.073, 5.601), (-3.972, 0.7627, 5.501), (-3.954, 0.8745, 5.525), (-3.937, 0.9833, 5.56), (-3.174, 2.543, 5.601), (-2.882, 2.835, 5.493), (-3.11, 2.607, 5.56), (-3.032, 2.685, 5.525), (-2.952, 2.765, 5.501), (-2.835, 2.882, 5.493), (-2.543, 3.174, 5.601), (-2.765, 2.952, 5.501), (-2.685, 3.032, 5.525), (-2.607, 3.11, 5.56), (-1.073, 3.923, 5.601), (-0.665, 3.987, 5.493), (-0.9833, 3.937, 5.56), (-0.8745, 3.954, 5.525), (-0.7627, 3.972, 5.501)], [], [(0, 1, 3, 2), (2, 3, 5, 4), (4, 5, 7, 6), (6, 7, 9, 8), (8, 9, 11, 10), (10, 11, 13, 12), (12, 13, 15, 14), (14, 15, 17, 16), (16, 17, 19, 18), (18, 19, 21, 20), (20, 21, 23, 22), (22, 23, 25, 24), (24, 25, 27, 26), (26, 27, 29, 28), (28, 29, 31, 30), (30, 31, 33, 32), (32, 33, 35, 34), (34, 35, 37, 36), (3, 1, 39, 37, 35, 33, 31, 29, 27, 25, 23, 21, 19, 17, 15, 13, 11, 9, 7, 5), (36, 37, 39, 38), (38, 39, 1, 0), (62, 61, 44, 43), (30, 32, 91, 96), (66, 65, 49, 48), (70, 69, 54, 53), (74, 73, 59, 58), (78, 77, 42, 41), (82, 81, 47, 46), (86, 85, 52, 51), (90, 89, 57, 56), (61, 93, 45, 44), (65, 95, 50, 49), (69, 97, 55, 54), (73, 99, 40, 59), (77, 62, 43, 42), (81, 66, 48, 47), (99, 78, 41, 40), (85, 70, 53, 52), (89, 74, 58, 57), (93, 82, 46, 45), (95, 86, 51, 50), (97, 90, 56, 55), (96, 91, 90, 97), (20, 22, 87, 94), (94, 87, 86, 95), (10, 12, 83, 92), (92, 83, 82, 93), (34, 36, 75, 88), (88, 75, 74, 89), (24, 26, 71, 84), (84, 71, 70, 85), (0, 2, 79, 98), (98, 79, 78, 99), (14, 16, 67, 80), (80, 67, 66, 81), (4, 6, 63, 76), (76, 63, 62, 77), (38, 0, 98, 72), (72, 98, 99, 73), (28, 30, 96, 68), (68, 96, 97, 69), (18, 20, 94, 64), (64, 94, 95, 65), (8, 10, 92, 60), (60, 92, 93, 61), (32, 34, 88, 91), (91, 88, 89, 90), (22, 24, 84, 87), (87, 84, 85, 86), (12, 14, 80, 83), (83, 80, 81, 82), (2, 4, 76, 79), (79, 76, 77, 78), (36, 38, 72, 75), (75, 72, 73, 74), (26, 28, 68, 71), (71, 68, 69, 70), (16, 18, 64, 67), (67, 64, 65, 66), (6, 8, 60, 63), (63, 60, 61, 62), (41, 42, 102, 101), (56, 57, 117, 116), (49, 50, 110, 109), (42, 43, 103, 102), (57, 58, 118, 117), (50, 51, 111, 110), (43, 44, 104, 103), (58, 59, 119, 118), (51, 52, 112, 111), (44, 45, 105, 104), (59, 40, 100, 119), (52, 53, 113, 112), (45, 46, 106, 105), (53, 54, 114, 113), (46, 47, 107, 106), (54, 55, 115, 114), (47, 48, 108, 107), (40, 41, 101, 100), (55, 56, 116, 115), (48, 49, 109, 108), (118, 331, 530, 238), (108, 281, 480, 228), (112, 301, 500, 232), (102, 251, 450, 222), (116, 321, 520, 236), (106, 271, 470, 226), (110, 291, 490, 230), (100, 241, 440, 220), (114, 311, 510, 234), (104, 261, 460, 224), (101, 346, 545, 221), (115, 416, 615, 235), (105, 366, 565, 225), (340, 100, 220, 541), (109, 386, 585, 229), (113, 406, 605, 233), (103, 356, 555, 223), (117, 426, 625, 237), (107, 376, 575, 227), (111, 396, 595, 231), (120, 122, 123, 121), (122, 124, 125, 123), (124, 126, 127, 125), (126, 128, 129, 127), (128, 130, 131, 129), (130, 132, 133, 131), (132, 134, 135, 133), (134, 136, 137, 135), (136, 138, 139, 137), (138, 140, 141, 139), (140, 142, 143, 141), (142, 144, 145, 143), (144, 146, 147, 145), (146, 148, 149, 147), (148, 150, 151, 149), (150, 152, 153, 151), (152, 154, 155, 153), (154, 156, 157, 155), (123, 125, 127, 129, 131, 133, 135, 137, 139, 141, 143, 145, 147, 149, 151, 153, 155, 157, 159, 121), (156, 158, 159, 157), (158, 120, 121, 159), (182, 163, 164, 181), (150, 216, 211, 152), (186, 168, 169, 185), (190, 173, 174, 189), (194, 178, 179, 193), (198, 161, 162, 197), (202, 166, 167, 201), (206, 171, 172, 205), (210, 176, 177, 209), (181, 164, 165, 213), (185, 169, 170, 215), (189, 174, 175, 217), (193, 179, 160, 219), (197, 162, 163, 182), (201, 167, 168, 186), (219, 160, 161, 198), (205, 172, 173, 190), (209, 177, 178, 194), (213, 165, 166, 202), (215, 170, 171, 206), (217, 175, 176, 210), (216, 217, 210, 211), (140, 214, 207, 142), (214, 215, 206, 207), (130, 212, 203, 132), (212, 213, 202, 203), (154, 208, 195, 156), (208, 209, 194, 195), (144, 204, 191, 146), (204, 205, 190, 191), (120, 218, 199, 122), (218, 219, 198, 199), (134, 200, 187, 136), (200, 201, 186, 187), (124, 196, 183, 126), (196, 197, 182, 183), (158, 192, 218, 120), (192, 193, 219, 218), (148, 188, 216, 150), (188, 189, 217, 216), (138, 184, 214, 140), (184, 185, 215, 214), (128, 180, 212, 130), (180, 181, 213, 212), (152, 211, 208, 154), (211, 210, 209, 208), (142, 207, 204, 144), (207, 206, 205, 204), (132, 203, 200, 134), (203, 202, 201, 200), (122, 199, 196, 124), (199, 198, 197, 196), (156, 195, 192, 158), (195, 194, 193, 192), (146, 191, 188, 148), (191, 190, 189, 188), (136, 187, 184, 138), (187, 186, 185, 184), (126, 183, 180, 128), (183, 182, 181, 180), (161, 221, 222, 162), (176, 236, 237, 177), (169, 229, 230, 170), (162, 222, 223, 163), (177, 237, 238, 178), (170, 230, 231, 171), (163, 223, 224, 164), (178, 238, 239, 179), (171, 231, 232, 172), (164, 224, 225, 165), (179, 239, 220, 160), (172, 232, 233, 173), (165, 225, 226, 166), (173, 233, 234, 174), (166, 226, 227, 167), (174, 234, 235, 175), (167, 227, 228, 168), (160, 220, 221, 161), (175, 235, 236, 176), (168, 228, 229, 169), (239, 635, 637, 638, 639, 636, 540, 542, 543, 544, 541, 220), (230, 490, 492, 493, 494, 491, 495, 497, 498, 499, 496, 231), (234, 510, 512, 513, 514, 511, 515, 517, 518, 519, 516, 235), (224, 460, 462, 463, 464, 461, 465, 467, 468, 469, 466, 225), (238, 530, 532, 533, 534, 531, 535, 537, 538, 539, 536, 239), (228, 480, 482, 483, 484, 481, 485, 487, 488, 489, 486, 229), (232, 500, 502, 503, 504, 501, 505, 507, 508, 509, 506, 233), (222, 450, 452, 453, 454, 451, 455, 457, 458, 459, 456, 223), (236, 520, 522, 523, 524, 521, 525, 527, 528, 529, 526, 237), (226, 470, 472, 473, 474, 471, 475, 477, 478, 479, 476, 227), (223, 555, 557, 558, 559, 556, 560, 562, 563, 564, 561, 224), (237, 625, 627, 628, 629, 626, 630, 632, 633, 634, 631, 238), (227, 575, 577, 578, 579, 576, 580, 582, 583, 584, 581, 228), (221, 545, 547, 548, 549, 546, 550, 552, 553, 554, 551, 222), (231, 595, 597, 598, 599, 596, 600, 602, 603, 604, 601, 232), (235, 615, 617, 618, 619, 616, 620, 622, 623, 624, 621, 236), (225, 565, 567, 568, 569, 566, 570, 572, 573, 574, 571, 226), (229, 585, 587, 588, 589, 586, 590, 592, 593, 594, 591, 230), (233, 605, 607, 608, 609, 606, 610, 612, 613, 614, 611, 234), (100, 101, 245, 247, 248, 249, 246, 240, 242, 243, 244, 241), (102, 103, 255, 257, 258, 259, 256, 250, 252, 253, 254, 251), (104, 105, 265, 267, 268, 269, 266, 260, 262, 263, 264, 261), (106, 107, 275, 277, 278, 279, 276, 270, 272, 273, 274, 271), (108, 109, 285, 287, 288, 289, 286, 280, 282, 283, 284, 281), (110, 111, 295, 297, 298, 299, 296, 290, 292, 293, 294, 291), (112, 113, 305, 307, 308, 309, 306, 300, 302, 303, 304, 301), (114, 115, 315, 317, 318, 319, 316, 310, 312, 313, 314, 311), (116, 117, 325, 327, 328, 329, 326, 320, 322, 323, 324, 321), (118, 119, 335, 337, 338, 339, 336, 330, 332, 333, 334, 331), (335, 119, 239, 536), (435, 341, 540, 636), (285, 109, 229, 486), (290, 296, 495, 491), (305, 113, 233, 506), (310, 316, 515, 511), (255, 103, 223, 456), (260, 266, 465, 461), (325, 117, 237, 526), (330, 336, 535, 531), (275, 107, 227, 476), (280, 286, 485, 481), (295, 111, 231, 496), (300, 306, 505, 501), (245, 101, 221, 446), (250, 256, 455, 451), (315, 115, 235, 516), (320, 326, 525, 521), (265, 105, 225, 466), (270, 276, 475, 471), (101, 102, 350, 352, 353, 354, 351, 345, 347, 348, 349, 346), (103, 104, 360, 362, 363, 364, 361, 355, 357, 358, 359, 356), (105, 106, 370, 372, 373, 374, 371, 365, 367, 368, 369, 366), (107, 108, 380, 382, 383, 384, 381, 375, 377, 378, 379, 376), (109, 110, 390, 392, 393, 394, 391, 385, 387, 388, 389, 386), (111, 112, 400, 402, 403, 404, 401, 395, 397, 398, 399, 396), (113, 114, 410, 412, 413, 414, 411, 405, 407, 408, 409, 406), (115, 116, 420, 422, 423, 424, 421, 415, 417, 418, 419, 416), (117, 118, 430, 432, 433, 434, 431, 425, 427, 428, 429, 426), (119, 100, 340, 342, 343, 344, 341, 435, 437, 438, 439, 436), (350, 102, 222, 551), (355, 361, 560, 556), (420, 116, 236, 621), (425, 431, 630, 626), (370, 106, 226, 571), (375, 381, 580, 576), (220, 440, 442, 443, 444, 441, 445, 447, 448, 449, 446, 221), (345, 351, 550, 546), (390, 110, 230, 591), (395, 401, 600, 596), (410, 114, 234, 611), (415, 421, 620, 616), (360, 104, 224, 561), (365, 371, 570, 566), (430, 118, 238, 631), (119, 436, 635, 239), (380, 108, 228, 581), (385, 391, 590, 586), (400, 112, 232, 601), (405, 411, 610, 606), (240, 441, 444, 242), (242, 444, 443, 243), (243, 443, 442, 244), (244, 442, 440, 241), (245, 446, 449, 247), (247, 449, 448, 248), (248, 448, 447, 249), (249, 447, 445, 246), (250, 451, 454, 252), (252, 454, 453, 253), (253, 453, 452, 254), (254, 452, 450, 251), (255, 456, 459, 257), (257, 459, 458, 258), (258, 458, 457, 259), (259, 457, 455, 256), (260, 461, 464, 262), (262, 464, 463, 263), (263, 463, 462, 264), (264, 462, 460, 261), (265, 466, 469, 267), (267, 469, 468, 268), (268, 468, 467, 269), (269, 467, 465, 266), (270, 471, 474, 272), (272, 474, 473, 273), (273, 473, 472, 274), (274, 472, 470, 271), (275, 476, 479, 277), (277, 479, 478, 278), (278, 478, 477, 279), (279, 477, 475, 276), (280, 481, 484, 282), (282, 484, 483, 283), (283, 483, 482, 284), (284, 482, 480, 281), (285, 486, 489, 287), (287, 489, 488, 288), (288, 488, 487, 289), (289, 487, 485, 286), (290, 491, 494, 292), (292, 494, 493, 293), (293, 493, 492, 294), (294, 492, 490, 291), (295, 496, 499, 297), (297, 499, 498, 298), (298, 498, 497, 299), (299, 497, 495, 296), (300, 501, 504, 302), (302, 504, 503, 303), (303, 503, 502, 304), (304, 502, 500, 301), (305, 506, 509, 307), (307, 509, 508, 308), (308, 508, 507, 309), (309, 507, 505, 306), (310, 511, 514, 312), (312, 514, 513, 313), (313, 513, 512, 314), (314, 512, 510, 311), (315, 516, 519, 317), (317, 519, 518, 318), (318, 518, 517, 319), (319, 517, 515, 316), (320, 521, 524, 322), (322, 524, 523, 323), (323, 523, 522, 324), (324, 522, 520, 321), (325, 526, 529, 327), (327, 529, 528, 328), (328, 528, 527, 329), (329, 527, 525, 326), (330, 531, 534, 332), (332, 534, 533, 333), (333, 533, 532, 334), (334, 532, 530, 331), (335, 536, 539, 337), (337, 539, 538, 338), (338, 538, 537, 339), (339, 537, 535, 336), (340, 541, 544, 342), (342, 544, 543, 343), (343, 543, 542, 344), (344, 542, 540, 341), (345, 546, 549, 347), (347, 549, 548, 348), (348, 548, 547, 349), (349, 547, 545, 346), (350, 551, 554, 352), (352, 554, 553, 353), (353, 553, 552, 354), (354, 552, 550, 351), (355, 556, 559, 357), (357, 559, 558, 358), (358, 558, 557, 359), (359, 557, 555, 356), (360, 561, 564, 362), (362, 564, 563, 363), (363, 563, 562, 364), (364, 562, 560, 361), (365, 566, 569, 367), (367, 569, 568, 368), (368, 568, 567, 369), (369, 567, 565, 366), (370, 571, 574, 372), (372, 574, 573, 373), (373, 573, 572, 374), (374, 572, 570, 371), (375, 576, 579, 377), (377, 579, 578, 378), (378, 578, 577, 379), (379, 577, 575, 376), (380, 581, 584, 382), (382, 584, 583, 383), (383, 583, 582, 384), (384, 582, 580, 381), (385, 586, 589, 387), (387, 589, 588, 388), (388, 588, 587, 389), (389, 587, 585, 386), (390, 591, 594, 392), (392, 594, 593, 393), (393, 593, 592, 394), (394, 592, 590, 391), (395, 596, 599, 397), (397, 599, 598, 398), (398, 598, 597, 399), (399, 597, 595, 396), (400, 601, 604, 402), (402, 604, 603, 403), (403, 603, 602, 404), (404, 602, 600, 401), (405, 606, 609, 407), (407, 609, 608, 408), (408, 608, 607, 409), (409, 607, 605, 406), (410, 611, 614, 412), (412, 614, 613, 413), (413, 613, 612, 414), (414, 612, 610, 411), (415, 616, 619, 417), (417, 619, 618, 418), (418, 618, 617, 419), (419, 617, 615, 416), (420, 621, 624, 422), (422, 624, 623, 423), (423, 623, 622, 424), (424, 622, 620, 421), (425, 626, 629, 427), (427, 629, 628, 428), (428, 628, 627, 429), (429, 627, 625, 426), (430, 631, 634, 432), (432, 634, 633, 433), (433, 633, 632, 434), (434, 632, 630, 431), (435, 636, 639, 437), (437, 639, 638, 438), (438, 638, 637, 439), (439, 637, 635, 436), (240, 246, 445, 441)])
me_cylinder.polygons.foreach_set('use_smooth', [True] * 462)
_uv = me_cylinder.uv_layers.new(name='UVMap')
_uv.uv.foreach_set('vector', [0.04498, 0.3867, 0.03487, 0.3867, 0.03487, 0.3438, 0.04498, 0.3438, 0.04498, 0.3438, 0.03487, 0.3438, 0.03487, 0.3009, 0.04498, 0.3009, 0.04498, 0.3009, 0.03487, 0.3009, 0.03487, 0.258, 0.04498, 0.258, 0.04498, 0.258, 0.03487, 0.258, 0.03487, 0.215, 0.04498, 0.215, 0.04498, 0.215, 0.03487, 0.215, 0.03487, 0.1721, 0.04498, 0.1721, 0.04498, 0.1721, 0.03487, 0.1721, 0.03487, 0.1292, 0.04498, 0.1292, 0.04498, 0.1292, 0.03487, 0.1292, 0.03487, 0.08634, 0.04498, 0.08634, 0.04498, 0.08634, 0.03487, 0.08634, 0.03487, 0.04344, 0.04498, 0.04344, 0.04498, 0.04344, 0.03487, 0.04344, 0.03487, 0.0005365, 0.04498, 0.0005365, 0.5579, 0.3477, 0.568, 0.3477, 0.568, 0.3906, 0.5579, 0.3906, 0.5579, 0.3906, 0.568, 0.3906, 0.568, 0.4335, 0.5579, 0.4335, 0.568, 0.3467, 0.5579, 0.3467, 0.5579, 0.3038, 0.568, 0.3038, 0.04498, 0.7299, 0.03487, 0.7299, 0.03487, 0.687, 0.04498, 0.687, 0.04498, 0.687, 0.03487, 0.687, 0.03487, 0.6441, 0.04498, 0.6441, 0.04498, 0.6441, 0.03487, 0.6441, 0.03487, 0.6012, 0.04498, 0.6012, 0.04498, 0.6012, 0.03487, 0.6012, 0.03487, 0.5583, 0.04498, 0.5583, 0.04498, 0.5583, 0.03487, 0.5583, 0.03487, 0.5154, 0.04498, 0.5154, 0.04498, 0.5154, 0.03487, 0.5154, 0.03487, 0.4725, 0.04498, 0.4725, 0.16, 0.7149, 0.1192, 0.7016, 0.08453, 0.6764, 0.05931, 0.6417, 0.04605, 0.6009, 0.04605, 0.558, 0.05931, 0.5172, 0.08453, 0.4825, 0.1192, 0.4573, 0.16, 0.444, 0.2029, 0.444, 0.2437, 0.4573, 0.2784, 0.4825, 0.3037, 0.5172, 0.3169, 0.558, 0.3169, 0.6009, 0.3037, 0.6417, 0.2784, 0.6764, 0.2437, 0.7016, 0.2029, 0.7149, 0.04498, 0.4725, 0.03487, 0.4725, 0.03487, 0.4296, 0.04498, 0.4296, 0.04498, 0.4296, 0.03487, 0.4296, 0.03487, 0.3867, 0.04498, 0.3867, 0.5938, 0.5053, 0.6494, 0.5053, 0.6555, 0.5508, 0.5876, 0.5508, 0.6823, 0.2965, 0.6394, 0.2965, 0.6369, 0.2679, 0.6847, 0.2679, 0.3798, 0.7994, 0.3241, 0.7994, 0.318, 0.754, 0.3859, 0.754, 0.6197, 0.2352, 0.564, 0.2352, 0.5579, 0.1897, 0.6258, 0.1897, 0.4487, 0.7994, 0.3931, 0.7994, 0.387, 0.754, 0.4548, 0.754, 0.5507, 0.08669, 0.4951, 0.08669, 0.4889, 0.04122, 0.5568, 0.04122, 0.5507, 0.3723, 0.4951, 0.3723, 0.4889, 0.3268, 0.5568, 0.3268, 0.6197, 0.08669, 0.564, 0.08669, 0.5579, 0.04122, 0.6258, 0.04122, 0.7317, 0.6538, 0.7873, 0.6538, 0.7935, 0.6993, 0.7256, 0.6993, 0.8563, 0.5298, 0.8007, 0.5298, 0.7945, 0.4843, 0.8624, 0.4843, 0.7184, 0.5302, 0.6627, 0.5302, 0.6566, 0.4847, 0.7245, 0.4847, 0.7576, 0.2348, 0.7019, 0.2348, 0.6958, 0.1894, 0.7637, 0.1894, 0.6886, 0.08669, 0.633, 0.08669, 0.6269, 0.04122, 0.6947, 0.04122, 0.8265, 0.08632, 0.7709, 0.08632, 0.7648, 0.04085, 0.8327, 0.04085, 0.5507, 0.2352, 0.4951, 0.2352, 0.4889, 0.1897, 0.5568, 0.1897, 0.5177, 0.7994, 0.462, 0.7994, 0.4559, 0.754, 0.5238, 0.754, 0.7873, 0.5298, 0.7317, 0.5298, 0.7256, 0.4843, 0.7935, 0.4843, 0.6494, 0.6787, 0.5938, 0.6787, 0.5876, 0.6332, 0.6555, 0.6332, 0.7576, 0.08669, 0.7019, 0.08669, 0.6958, 0.04122, 0.7637, 0.04122, 0.7709, 0.2103, 0.8265, 0.2103, 0.8327, 0.2558, 0.7648, 0.2558, 0.6886, 0.2352, 0.633, 0.2352, 0.6269, 0.1897, 0.6947, 0.1897, 0.6847, 0.2679, 0.6369, 0.2679, 0.633, 0.2352, 0.6886, 0.2352, 0.7773, 0.149, 0.8202, 0.149, 0.8227, 0.1776, 0.7748, 0.1776, 0.7748, 0.1776, 0.8227, 0.1776, 0.8265, 0.2103, 0.7709, 0.2103, 0.7512, 0.148, 0.7083, 0.148, 0.7058, 0.1194, 0.7537, 0.1194, 0.7537, 0.1194, 0.7058, 0.1194, 0.7019, 0.08669, 0.7576, 0.08669, 0.643, 0.7399, 0.6001, 0.7399, 0.5977, 0.7114, 0.6455, 0.7114, 0.6455, 0.7114, 0.5977, 0.7114, 0.5938, 0.6787, 0.6494, 0.6787, 0.781, 0.5911, 0.7381, 0.5911, 0.7356, 0.5625, 0.7834, 0.5625, 0.7834, 0.5625, 0.7356, 0.5625, 0.7317, 0.5298, 0.7873, 0.5298, 0.5113, 0.8607, 0.4684, 0.8607, 0.4659, 0.8321, 0.5138, 0.8321, 0.5138, 0.8321, 0.4659, 0.8321, 0.462, 0.7994, 0.5177, 0.7994, 0.5443, 0.2965, 0.5014, 0.2965, 0.499, 0.2679, 0.5468, 0.2679, 0.5468, 0.2679, 0.499, 0.2679, 0.4951, 0.2352, 0.5507, 0.2352, 0.8202, 0.1476, 0.7773, 0.1476, 0.7748, 0.119, 0.8227, 0.119, 0.8227, 0.119, 0.7748, 0.119, 0.7709, 0.08632, 0.8265, 0.08632, 0.6823, 0.148, 0.6394, 0.148, 0.6369, 0.1194, 0.6847, 0.1194, 0.6847, 0.1194, 0.6369, 0.1194, 0.633, 0.08669, 0.6886, 0.08669, 0.7512, 0.2961, 0.7083, 0.2961, 0.7058, 0.2675, 0.7537, 0.2675, 0.7537, 0.2675, 0.7058, 0.2675, 0.7019, 0.2348, 0.7576, 0.2348, 0.712, 0.5914, 0.6691, 0.5914, 0.6666, 0.5629, 0.7145, 0.5629, 0.7145, 0.5629, 0.6666, 0.5629, 0.6627, 0.5302, 0.7184, 0.5302, 0.8499, 0.5911, 0.807, 0.5911, 0.8045, 0.5625, 0.8524, 0.5625, 0.8524, 0.5625, 0.8045, 0.5625, 0.8007, 0.5298, 0.8563, 0.5298, 0.7381, 0.5925, 0.781, 0.5925, 0.7834, 0.6211, 0.7356, 0.6211, 0.7356, 0.6211, 0.7834, 0.6211, 0.7873, 0.6538, 0.7317, 0.6538, 0.6133, 0.148, 0.5704, 0.148, 0.5679, 0.1194, 0.6158, 0.1194, 0.6158, 0.1194, 0.5679, 0.1194, 0.564, 0.08669, 0.6197, 0.08669, 0.5443, 0.4335, 0.5014, 0.4335, 0.499, 0.405, 0.5468, 0.405, 0.5468, 0.405, 0.499, 0.405, 0.4951, 0.3723, 0.5507, 0.3723, 0.5443, 0.148, 0.5014, 0.148, 0.499, 0.1194, 0.5468, 0.1194, 0.5468, 0.1194, 0.499, 0.1194, 0.4951, 0.08669, 0.5507, 0.08669, 0.4424, 0.8607, 0.3995, 0.8607, 0.397, 0.8321, 0.4448, 0.8321, 0.4448, 0.8321, 0.397, 0.8321, 0.3931, 0.7994, 0.4487, 0.7994, 0.6133, 0.2965, 0.5704, 0.2965, 0.5679, 0.2679, 0.6158, 0.2679, 0.6158, 0.2679, 0.5679, 0.2679, 0.564, 0.2352, 0.6197, 0.2352, 0.3734, 0.8607, 0.3305, 0.8607, 0.328, 0.8321, 0.3759, 0.8321, 0.3759, 0.8321, 0.328, 0.8321, 0.3241, 0.7994, 0.3798, 0.7994, 0.6001, 0.444, 0.643, 0.444, 0.6455, 0.4726, 0.5977, 0.4726, 0.5977, 0.4726, 0.6455, 0.4726, 0.6494, 0.5053, 0.5938, 0.5053, 0.5568, 0.04122, 0.4889, 0.04122, 0.4889, 0.01197, 0.5568, 0.01197, 0.7256, 0.6993, 0.7935, 0.6993, 0.7935, 0.7285, 0.7256, 0.7285, 0.7245, 0.4847, 0.6566, 0.4847, 0.6566, 0.4554, 0.7245, 0.4554, 0.8327, 0.04085, 0.7648, 0.04085, 0.7648, 0.0116, 0.8327, 0.0116, 0.6555, 0.6332, 0.5876, 0.6332, 0.5876, 0.6039, 0.6555, 0.6039, 0.7648, 0.2558, 0.8327, 0.2558, 0.8327, 0.285, 0.7648, 0.285, 0.5876, 0.5508, 0.6555, 0.5508, 0.6555, 0.58, 0.5876, 0.58, 0.4548, 0.754, 0.387, 0.754, 0.387, 0.7247, 0.4548, 0.7247, 0.6258, 0.04122, 0.5579, 0.04122, 0.5579, 0.01197, 0.6258, 0.01197, 0.8624, 0.4843, 0.7945, 0.4843, 0.7945, 0.4551, 0.8624, 0.4551, 0.6947, 0.04122, 0.6269, 0.04122, 0.6269, 0.01197, 0.6947, 0.01197, 0.7935, 0.4843, 0.7256, 0.4843, 0.7256, 0.4551, 0.7935, 0.4551, 0.7637, 0.04122, 0.6958, 0.04122, 0.6958, 0.01197, 0.7637, 0.01197, 0.6258, 0.1897, 0.5579, 0.1897, 0.5579, 0.1605, 0.6258, 0.1605, 0.5568, 0.3268, 0.4889, 0.3268, 0.4889, 0.2975, 0.5568, 0.2975, 0.7637, 0.1894, 0.6958, 0.1894, 0.6958, 0.1601, 0.7637, 0.1601, 0.5568, 0.1897, 0.4889, 0.1897, 0.4889, 0.1605, 0.5568, 0.1605, 0.5238, 0.754, 0.4559, 0.754, 0.4559, 0.7247, 0.5238, 0.7247, 0.6947, 0.1897, 0.6269, 0.1897, 0.6269, 0.1605, 0.6947, 0.1605, 0.3859, 0.754, 0.318, 0.754, 0.318, 0.7247, 0.3859, 0.7247, 0.1657, 0.4214, 0.1587, 0.4124, 0.16, 0.4114, 0.1665, 0.42, 0.3681, 0.02208, 0.3752, 0.03107, 0.3739, 0.03209, 0.3674, 0.02349, 0.4879, 0.257, 0.4814, 0.2666, 0.48, 0.2656, 0.4863, 0.2567, 0.04605, 0.1865, 0.05249, 0.1769, 0.05388, 0.1778, 0.04762, 0.1867, 0.301, 0.4429, 0.29, 0.4398, 0.2905, 0.4382, 0.3008, 0.4414, 0.233, 0.0005365, 0.2439, 0.003679, 0.2435, 0.005271, 0.2332, 0.002088, 0.4661, 0.1198, 0.4666, 0.1313, 0.4649, 0.1314, 0.4647, 0.1205, 0.0678, 0.3237, 0.06734, 0.3122, 0.06902, 0.3121, 0.06921, 0.323, 0.4245, 0.3806, 0.4137, 0.3845, 0.4131, 0.3829, 0.4234, 0.3795, 0.1094, 0.06287, 0.1202, 0.05894, 0.1208, 0.06052, 0.1105, 0.06399, 0.04605, 0.257, 0.04929, 0.2457, 0.0509, 0.2462, 0.04762, 0.2567, 0.3677, 0.4216, 0.356, 0.4219, 0.356, 0.4202, 0.367, 0.4201, 0.1663, 0.02189, 0.1779, 0.02156, 0.178, 0.02323, 0.167, 0.02331, 0.07706, 0.3309, 0.0678, 0.3237, 0.06921, 0.323, 0.07809, 0.3295, 0.4246, 0.06294, 0.4286, 0.0739, 0.427, 0.07447, 0.4235, 0.06406, 0.4661, 0.3237, 0.4568, 0.3309, 0.4558, 0.3295, 0.4647, 0.323, 0.06786, 0.1197, 0.07711, 0.1126, 0.07814, 0.1139, 0.06927, 0.1205, 0.2319, 0.4428, 0.2224, 0.4364, 0.2233, 0.435, 0.2322, 0.4413, 0.302, 0.0007098, 0.3115, 0.007141, 0.3106, 0.008502, 0.3018, 0.002246, 0.4879, 0.1865, 0.4846, 0.1977, 0.483, 0.1972, 0.4863, 0.1867, 0.02404, 0.4675, 0.02428, 0.425, 0.0338, 0.425, 0.03356, 0.4676, 0.02428, 0.425, 0.02404, 0.3826, 0.03356, 0.3825, 0.0338, 0.425, 0.02404, 0.3826, 0.02333, 0.3402, 0.03284, 0.34, 0.03356, 0.3825, 0.02333, 0.3402, 0.02214, 0.2978, 0.03165, 0.2974, 0.03284, 0.34, 0.02214, 0.2978, 0.02048, 0.2554, 0.02999, 0.2549, 0.03165, 0.2974, 0.02048, 0.2554, 0.01834, 0.213, 0.02784, 0.2124, 0.02999, 0.2549, 0.01834, 0.213, 0.01573, 0.1706, 0.02522, 0.17, 0.02784, 0.2124, 0.01573, 0.1706, 0.01264, 0.1283, 0.02213, 0.1276, 0.02522, 0.17, 0.01264, 0.1283, 0.009079, 0.08603, 0.01856, 0.08518, 0.02213, 0.1276, 0.009079, 0.08603, 0.005044, 0.04379, 0.01451, 0.04283, 0.01856, 0.08518, 0.005044, 0.04379, 0.0005365, 0.001601, 0.009994, 0.0005365, 0.01451, 0.04283, 0.0005365, 0.8484, 0.005044, 0.8062, 0.01451, 0.8072, 0.009994, 0.8495, 0.005044, 0.8062, 0.009079, 0.764, 0.01856, 0.7649, 0.01451, 0.8072, 0.009079, 0.764, 0.01264, 0.7217, 0.02213, 0.7225, 0.01856, 0.7649, 0.01264, 0.7217, 0.01573, 0.6794, 0.02522, 0.6801, 0.02213, 0.7225, 0.01573, 0.6794, 0.01834, 0.6371, 0.02784, 0.6376, 0.02522, 0.6801, 0.01834, 0.6371, 0.02048, 0.5947, 0.02999, 0.5951, 0.02784, 0.6376, 0.02048, 0.5947, 0.02214, 0.5523, 0.03165, 0.5526, 0.02999, 0.5951, 0.3906, 0.4571, 0.431, 0.444, 0.4736, 0.444, 0.514, 0.4571, 0.5484, 0.4822, 0.5734, 0.5166, 0.5866, 0.557, 0.5866, 0.5996, 0.5734, 0.64, 0.5484, 0.6744, 0.514, 0.6994, 0.4736, 0.7126, 0.431, 0.7126, 0.3906, 0.6994, 0.3561, 0.6744, 0.3311, 0.64, 0.318, 0.5996, 0.318, 0.557, 0.3311, 0.5166, 0.3561, 0.4822, 0.02214, 0.5523, 0.02333, 0.5099, 0.03284, 0.5101, 0.03165, 0.5526, 0.02333, 0.5099, 0.02404, 0.4675, 0.03356, 0.4676, 0.03284, 0.5101, 0.1892, 0.8007, 0.1831, 0.7559, 0.2506, 0.7559, 0.2445, 0.8007, 0.7381, 0.8877, 0.7355, 0.8584, 0.783, 0.8584, 0.7805, 0.8877, 0.9376, 0.6769, 0.9316, 0.6321, 0.999, 0.6321, 0.993, 0.6769, 0.8398, 0.08527, 0.8337, 0.04048, 0.9012, 0.04048, 0.8951, 0.08527, 0.6139, 0.4091, 0.5691, 0.4152, 0.5691, 0.3477, 0.6139, 0.3538, 0.8006, 0.6772, 0.7945, 0.6324, 0.862, 0.6324, 0.8559, 0.6772, 0.8691, 0.825, 0.863, 0.7802, 0.9305, 0.7802, 0.9244, 0.825, 0.1206, 0.8007, 0.1146, 0.7559, 0.182, 0.7559, 0.176, 0.8007, 0.8398, 0.2334, 0.8337, 0.1886, 0.9012, 0.1886, 0.8951, 0.2334, 0.8695, 0.5284, 0.8635, 0.4836, 0.9309, 0.4836, 0.9249, 0.5284, 0.5937, 0.8257, 0.5876, 0.781, 0.6551, 0.781, 0.649, 0.8257, 0.9083, 0.2334, 0.9023, 0.1886, 0.9697, 0.1886, 0.9637, 0.2334, 0.6631, 0.8253, 0.657, 0.7805, 0.7245, 0.7805, 0.7184, 0.8253, 0.9083, 0.0849, 0.9023, 0.04011, 0.9697, 0.04011, 0.9637, 0.0849, 0.0521, 0.8007, 0.04605, 0.7559, 0.1135, 0.7559, 0.1074, 0.8007, 0.8691, 0.6769, 0.863, 0.6321, 0.9305, 0.6321, 0.9244, 0.6769, 0.9376, 0.8246, 0.9316, 0.7798, 0.999, 0.7798, 0.993, 0.8246, 0.6631, 0.6772, 0.657, 0.6324, 0.7245, 0.6324, 0.7184, 0.6772, 0.8006, 0.8253, 0.7945, 0.7805, 0.862, 0.7805, 0.8559, 0.8253, 0.9381, 0.5284, 0.932, 0.4836, 0.9995, 0.4836, 0.9934, 0.5284, 0.7316, 0.8254, 0.7256, 0.7806, 0.793, 0.7806, 0.787, 0.8254, 0.7355, 0.8584, 0.7316, 0.8254, 0.787, 0.8254, 0.783, 0.8584, 0.9445, 0.5907, 0.942, 0.5614, 0.9895, 0.5614, 0.987, 0.5907, 0.942, 0.5614, 0.9381, 0.5284, 0.9934, 0.5284, 0.9895, 0.5614, 0.807, 0.8876, 0.8045, 0.8584, 0.852, 0.8584, 0.8495, 0.8876, 0.8045, 0.8584, 0.8006, 0.8253, 0.8559, 0.8253, 0.852, 0.8584, 0.6695, 0.7395, 0.667, 0.7103, 0.7145, 0.7103, 0.712, 0.7395, 0.667, 0.7103, 0.6631, 0.6772, 0.7184, 0.6772, 0.7145, 0.7103, 0.9441, 0.8869, 0.9416, 0.8577, 0.989, 0.8577, 0.9865, 0.8869, 0.9416, 0.8577, 0.9376, 0.8246, 0.993, 0.8246, 0.989, 0.8577, 0.8756, 0.7392, 0.873, 0.7099, 0.9205, 0.7099, 0.918, 0.7392, 0.873, 0.7099, 0.8691, 0.6769, 0.9244, 0.6769, 0.9205, 0.7099, 0.05856, 0.863, 0.05603, 0.8337, 0.1035, 0.8337, 0.101, 0.863, 0.05603, 0.8337, 0.0521, 0.8007, 0.1074, 0.8007, 0.1035, 0.8337, 0.9148, 0.1472, 0.9123, 0.118, 0.9597, 0.118, 0.9572, 0.1472, 0.9123, 0.118, 0.9083, 0.0849, 0.9637, 0.0849, 0.9597, 0.118, 0.6695, 0.8876, 0.667, 0.8584, 0.7145, 0.8584, 0.712, 0.8876, 0.667, 0.8584, 0.6631, 0.8253, 0.7184, 0.8253, 0.7145, 0.8584, 0.9148, 0.2957, 0.9123, 0.2665, 0.9597, 0.2665, 0.9572, 0.2957, 0.9123, 0.2665, 0.9083, 0.2334, 0.9637, 0.2334, 0.9597, 0.2665, 0.6002, 0.888, 0.5976, 0.8588, 0.6451, 0.8588, 0.6426, 0.888, 0.5976, 0.8588, 0.5937, 0.8257, 0.649, 0.8257, 0.6451, 0.8588, 0.876, 0.5907, 0.8735, 0.5614, 0.921, 0.5614, 0.9184, 0.5907, 0.8735, 0.5614, 0.8695, 0.5284, 0.9249, 0.5284, 0.921, 0.5614, 0.8463, 0.2957, 0.8437, 0.2665, 0.8912, 0.2665, 0.8887, 0.2957, 0.8437, 0.2665, 0.8398, 0.2334, 0.8951, 0.2334, 0.8912, 0.2665, 0.1271, 0.863, 0.1246, 0.8337, 0.172, 0.8337, 0.1695, 0.863, 0.1246, 0.8337, 0.1206, 0.8007, 0.176, 0.8007, 0.172, 0.8337, 0.8756, 0.8872, 0.873, 0.858, 0.9205, 0.858, 0.918, 0.8872, 0.873, 0.858, 0.8691, 0.825, 0.9244, 0.825, 0.9205, 0.858, 0.807, 0.7395, 0.8045, 0.7103, 0.852, 0.7103, 0.8495, 0.7395, 0.8045, 0.7103, 0.8006, 0.6772, 0.8559, 0.6772, 0.852, 0.7103, 0.6742, 0.41, 0.6717, 0.3808, 0.7191, 0.3808, 0.7166, 0.41, 0.6717, 0.3808, 0.6677, 0.3477, 0.7231, 0.3477, 0.7191, 0.3808, 0.8463, 0.1476, 0.8437, 0.1183, 0.8912, 0.1183, 0.8887, 0.1476, 0.8437, 0.1183, 0.8398, 0.08527, 0.8951, 0.08527, 0.8912, 0.1183, 0.9441, 0.7392, 0.9416, 0.7099, 0.989, 0.7099, 0.9865, 0.7392, 0.9416, 0.7099, 0.9376, 0.6769, 0.993, 0.6769, 0.989, 0.7099, 0.1956, 0.863, 0.1931, 0.8337, 0.2406, 0.8337, 0.238, 0.863, 0.1931, 0.8337, 0.1892, 0.8007, 0.2445, 0.8007, 0.2406, 0.8337, 0.7945, 0.6324, 0.7946, 0.6039, 0.8619, 0.6039, 0.862, 0.6324, 0.8337, 0.1886, 0.8338, 0.1601, 0.9012, 0.1601, 0.9012, 0.1886, 0.5876, 0.781, 0.5877, 0.7524, 0.6551, 0.7524, 0.6551, 0.781, 0.9023, 0.04011, 0.9023, 0.0116, 0.9697, 0.0116, 0.9697, 0.04011, 0.657, 0.6324, 0.6571, 0.6039, 0.7245, 0.6039, 0.7245, 0.6324, 0.932, 0.4836, 0.932, 0.4551, 0.9994, 0.4551, 0.9995, 0.4836, 0.1831, 0.7559, 0.1831, 0.7274, 0.2505, 0.7274, 0.2506, 0.7559, 0.6149, 0.3477, 0.6435, 0.3478, 0.6435, 0.4152, 0.6149, 0.4152, 0.1146, 0.7559, 0.1146, 0.7274, 0.182, 0.7274, 0.182, 0.7559, 0.8635, 0.4836, 0.8635, 0.4551, 0.9309, 0.4551, 0.9309, 0.4836, 0.657, 0.7805, 0.6571, 0.752, 0.7245, 0.752, 0.7245, 0.7805, 0.9316, 0.7798, 0.9316, 0.7513, 0.999, 0.7513, 0.999, 0.7798, 0.7945, 0.7805, 0.7946, 0.752, 0.8619, 0.752, 0.862, 0.7805, 0.8337, 0.04048, 0.8338, 0.01197, 0.9012, 0.01197, 0.9012, 0.04048, 0.863, 0.7802, 0.8631, 0.7517, 0.9305, 0.7517, 0.9305, 0.7802, 0.9023, 0.1886, 0.9023, 0.1601, 0.9697, 0.1601, 0.9697, 0.1886, 0.04605, 0.7559, 0.04608, 0.7274, 0.1135, 0.7274, 0.1135, 0.7559, 0.863, 0.6321, 0.8631, 0.6036, 0.9305, 0.6036, 0.9305, 0.6321, 0.7256, 0.7806, 0.7256, 0.7521, 0.793, 0.7521, 0.793, 0.7806, 0.9316, 0.6321, 0.9316, 0.6036, 0.999, 0.6036, 0.999, 0.6321, 0.6571, 0.752, 0.6673, 0.7463, 0.6721, 0.7441, 0.6779, 0.7423, 0.6838, 0.741, 0.689, 0.7406, 0.6925, 0.7406, 0.6977, 0.741, 0.7037, 0.7423, 0.7095, 0.7441, 0.7142, 0.7463, 0.7245, 0.752, 0.932, 0.4551, 0.9422, 0.4495, 0.947, 0.4474, 0.9528, 0.4456, 0.9588, 0.4444, 0.964, 0.444, 0.9675, 0.444, 0.9727, 0.4444, 0.9787, 0.4456, 0.9845, 0.4474, 0.9893, 0.4495, 0.9994, 0.4551, 0.9023, 0.1601, 0.9125, 0.1546, 0.9172, 0.1525, 0.9231, 0.1507, 0.929, 0.1495, 0.9343, 0.149, 0.9377, 0.149, 0.9429, 0.1495, 0.9489, 0.1507, 0.9547, 0.1525, 0.9595, 0.1546, 0.9697, 0.1601, 0.8635, 0.4551, 0.8737, 0.4495, 0.8785, 0.4474, 0.8843, 0.4456, 0.8903, 0.4444, 0.8955, 0.444, 0.8989, 0.444, 0.9042, 0.4444, 0.9101, 0.4456, 0.916, 0.4474, 0.9207, 0.4495, 0.9309, 0.4551, 0.6435, 0.3478, 0.649, 0.3579, 0.6511, 0.3627, 0.6529, 0.3685, 0.6541, 0.3745, 0.6545, 0.3797, 0.6545, 0.3832, 0.6541, 0.3884, 0.6529, 0.3944, 0.6511, 0.4002, 0.649, 0.405, 0.6435, 0.4152, 0.9316, 0.6036, 0.9418, 0.598, 0.9466, 0.5959, 0.9524, 0.5941, 0.9583, 0.5929, 0.9636, 0.5925, 0.967, 0.5925, 0.9723, 0.5929, 0.9782, 0.5941, 0.984, 0.5959, 0.9888, 0.598, 0.999, 0.6036, 0.9316, 0.7513, 0.9418, 0.7458, 0.9466, 0.7436, 0.9524, 0.7419, 0.9583, 0.7407, 0.9636, 0.7402, 0.967, 0.7402, 0.9723, 0.7407, 0.9782, 0.7419, 0.984, 0.7436, 0.9888, 0.7458, 0.999, 0.7513, 0.9023, 0.0116, 0.9125, 0.006076, 0.9172, 0.003956, 0.9231, 0.002159, 0.929, 0.0009581, 0.9343, 0.0005365, 0.9377, 0.0005365, 0.9429, 0.0009581, 0.9489, 0.002159, 0.9547, 0.003956, 0.9595, 0.006076, 0.9697, 0.0116, 0.8338, 0.1601, 0.8439, 0.1546, 0.8487, 0.1525, 0.8545, 0.1507, 0.8605, 0.1495, 0.8657, 0.149, 0.8692, 0.149, 0.8744, 0.1495, 0.8804, 0.1507, 0.8862, 0.1525, 0.891, 0.1546, 0.9012, 0.1601, 0.8631, 0.7517, 0.8732, 0.7461, 0.878, 0.744, 0.8838, 0.7422, 0.8898, 0.741, 0.895, 0.7406, 0.8985, 0.7406, 0.9037, 0.741, 0.9097, 0.7422, 0.9155, 0.744, 0.9203, 0.7461, 0.9305, 0.7517, 0.1831, 0.7274, 0.1934, 0.7216, 0.1981, 0.7195, 0.2039, 0.7176, 0.2099, 0.7164, 0.2151, 0.716, 0.2186, 0.716, 0.2238, 0.7164, 0.2297, 0.7176, 0.2355, 0.7195, 0.2403, 0.7216, 0.2505, 0.7274, 0.6571, 0.6039, 0.6673, 0.5982, 0.6721, 0.596, 0.6779, 0.5942, 0.6838, 0.5929, 0.689, 0.5925, 0.6925, 0.5925, 0.6977, 0.5929, 0.7037, 0.5942, 0.7095, 0.596, 0.7142, 0.5982, 0.7245, 0.6039, 0.04608, 0.7274, 0.05632, 0.7216, 0.06108, 0.7195, 0.06687, 0.7176, 0.07283, 0.7164, 0.07804, 0.716, 0.08151, 0.716, 0.08672, 0.7164, 0.09268, 0.7176, 0.09848, 0.7195, 0.1032, 0.7216, 0.1135, 0.7274, 0.7946, 0.6039, 0.8048, 0.5982, 0.8096, 0.596, 0.8153, 0.5942, 0.8213, 0.5929, 0.8265, 0.5925, 0.83, 0.5925, 0.8352, 0.5929, 0.8412, 0.5942, 0.847, 0.596, 0.8517, 0.5982, 0.8619, 0.6039, 0.1146, 0.7274, 0.1248, 0.7216, 0.1296, 0.7195, 0.1354, 0.7176, 0.1414, 0.7164, 0.1466, 0.716, 0.15, 0.716, 0.1552, 0.7164, 0.1612, 0.7176, 0.167, 0.7195, 0.1718, 0.7216, 0.182, 0.7274, 0.7256, 0.7521, 0.7358, 0.7463, 0.7406, 0.7441, 0.7464, 0.7423, 0.7523, 0.7411, 0.7576, 0.7406, 0.761, 0.7406, 0.7662, 0.7411, 0.7722, 0.7423, 0.778, 0.7441, 0.7827, 0.7463, 0.793, 0.7521, 0.7946, 0.752, 0.8048, 0.7463, 0.8096, 0.7441, 0.8153, 0.7423, 0.8213, 0.741, 0.8265, 0.7406, 0.83, 0.7406, 0.8352, 0.741, 0.8412, 0.7423, 0.847, 0.7441, 0.8517, 0.7463, 0.8619, 0.752, 0.5877, 0.7524, 0.5979, 0.7467, 0.6027, 0.7445, 0.6085, 0.7427, 0.6144, 0.7414, 0.6196, 0.741, 0.6231, 0.741, 0.6283, 0.7414, 0.6343, 0.7427, 0.6401, 0.7445, 0.6448, 0.7467, 0.6551, 0.7524, 0.8338, 0.01197, 0.844, 0.006216, 0.8488, 0.004043, 0.8546, 0.0022, 0.8605, 0.0009689, 0.8657, 0.0005365, 0.8692, 0.0005365, 0.8744, 0.0009689, 0.8804, 0.0022, 0.8862, 0.004043, 0.8909, 0.006216, 0.9012, 0.01197, 0.5238, 0.7247, 0.4559, 0.7247, 0.4663, 0.7191, 0.4711, 0.717, 0.4769, 0.7153, 0.4829, 0.7141, 0.4881, 0.7136, 0.4916, 0.7136, 0.4968, 0.7141, 0.5028, 0.7153, 0.5086, 0.717, 0.5134, 0.7191, 0.8327, 0.0116, 0.7648, 0.0116, 0.7752, 0.006024, 0.78, 0.003924, 0.7858, 0.002144, 0.7918, 0.0009543, 0.797, 0.0005366, 0.8005, 0.0005365, 0.8057, 0.0009542, 0.8117, 0.002144, 0.8175, 0.003924, 0.8223, 0.006024, 0.8624, 0.4551, 0.7945, 0.4551, 0.8049, 0.4495, 0.8097, 0.4474, 0.8155, 0.4456, 0.8215, 0.4444, 0.8267, 0.444, 0.8302, 0.444, 0.8354, 0.4444, 0.8414, 0.4456, 0.8472, 0.4474, 0.852, 0.4495, 0.6556, 0.4156, 0.6556, 0.3477, 0.6612, 0.3581, 0.6633, 0.3629, 0.665, 0.3687, 0.6662, 0.3747, 0.6667, 0.3799, 0.6667, 0.3834, 0.6662, 0.3886, 0.665, 0.3946, 0.6633, 0.4004, 0.6612, 0.4052, 0.3859, 0.7247, 0.318, 0.7247, 0.3284, 0.7191, 0.3332, 0.717, 0.339, 0.7153, 0.345, 0.7141, 0.3502, 0.7136, 0.3537, 0.7136, 0.3589, 0.7141, 0.3649, 0.7153, 0.3707, 0.717, 0.3755, 0.7191, 0.7648, 0.285, 0.8327, 0.285, 0.8223, 0.2906, 0.8175, 0.2927, 0.8117, 0.2945, 0.8057, 0.2957, 0.8005, 0.2961, 0.797, 0.2961, 0.7918, 0.2957, 0.7858, 0.2945, 0.78, 0.2927, 0.7752, 0.2906, 0.7935, 0.4551, 0.7256, 0.4551, 0.7359, 0.4495, 0.7407, 0.4474, 0.7466, 0.4456, 0.7526, 0.4444, 0.7578, 0.444, 0.7612, 0.444, 0.7665, 0.4444, 0.7724, 0.4456, 0.7783, 0.4474, 0.7831, 0.4495, 0.7637, 0.1601, 0.6958, 0.1601, 0.7062, 0.1545, 0.711, 0.1524, 0.7168, 0.1506, 0.7228, 0.1495, 0.728, 0.149, 0.7315, 0.149, 0.7367, 0.1495, 0.7427, 0.1506, 0.7485, 0.1524, 0.7533, 0.1545, 0.7256, 0.7285, 0.7935, 0.7285, 0.7831, 0.7341, 0.7783, 0.7362, 0.7724, 0.738, 0.7665, 0.7392, 0.7612, 0.7396, 0.7578, 0.7396, 0.7526, 0.7392, 0.7466, 0.738, 0.7407, 0.7362, 0.7359, 0.7341, 0.4548, 0.7247, 0.387, 0.7247, 0.3973, 0.7191, 0.4021, 0.717, 0.408, 0.7153, 0.4139, 0.7141, 0.4192, 0.7136, 0.4226, 0.7136, 0.4279, 0.7141, 0.4338, 0.7153, 0.4397, 0.717, 0.4445, 0.7191, 0.1201, 0.3844, 0.1093, 0.3805, 0.1104, 0.3794, 0.1207, 0.3829, 0.09486, 0.3497, 0.09287, 0.347, 0.09411, 0.346, 0.09612, 0.3488, 0.4138, 0.05901, 0.4246, 0.06294, 0.4235, 0.06406, 0.4132, 0.06058, 0.4703, 0.1535, 0.4713, 0.1568, 0.4699, 0.1573, 0.4688, 0.154, 0.4665, 0.3122, 0.4661, 0.3237, 0.4647, 0.323, 0.4648, 0.3121, 0.3937, 0.3948, 0.3909, 0.3968, 0.39, 0.3956, 0.3928, 0.3936, 0.0674, 0.1312, 0.06786, 0.1197, 0.06927, 0.1205, 0.06907, 0.1313, 0.1403, 0.04865, 0.143, 0.04665, 0.1439, 0.04789, 0.1411, 0.0499, 0.2428, 0.4397, 0.2319, 0.4428, 0.2322, 0.4413, 0.2423, 0.4381, 0.1428, 0.3967, 0.14, 0.3947, 0.1409, 0.3935, 0.1437, 0.3955, 0.2911, 0.00379, 0.302, 0.0007098, 0.3018, 0.002246, 0.2916, 0.005368, 0.3911, 0.04674, 0.3938, 0.04871, 0.3929, 0.04997, 0.3902, 0.04796, 0.4814, 0.1769, 0.4879, 0.1865, 0.4863, 0.1867, 0.48, 0.1778, 0.4713, 0.2868, 0.4703, 0.29, 0.4688, 0.2895, 0.4699, 0.2863, 0.05247, 0.2665, 0.04605, 0.257, 0.04762, 0.2567, 0.05386, 0.2656, 0.0626, 0.1567, 0.06366, 0.1535, 0.06512, 0.1539, 0.06406, 0.1572, 0.3748, 0.4125, 0.3677, 0.4216, 0.367, 0.4201, 0.3735, 0.4115, 0.268, 0.4364, 0.2647, 0.4364, 0.2647, 0.4349, 0.268, 0.4349, 0.1591, 0.03092, 0.1663, 0.02189, 0.167, 0.02331, 0.1604, 0.03195, 0.266, 0.007062, 0.2693, 0.007073, 0.2693, 0.008582, 0.2659, 0.008582, 0.5568, 0.01197, 0.4889, 0.01197, 0.4994, 0.006165, 0.5042, 0.004011, 0.51, 0.002185, 0.5159, 0.000965, 0.5211, 0.0005366, 0.5246, 0.0005365, 0.5298, 0.000965, 0.5358, 0.002185, 0.5416, 0.004011, 0.5464, 0.006165, 0.5876, 0.58, 0.6555, 0.58, 0.6451, 0.5858, 0.6403, 0.588, 0.6345, 0.5898, 0.6285, 0.591, 0.6233, 0.5914, 0.6198, 0.5914, 0.6146, 0.591, 0.6087, 0.5898, 0.6029, 0.588, 0.5981, 0.5858, 0.7637, 0.01197, 0.6958, 0.01197, 0.7063, 0.006165, 0.711, 0.004011, 0.7169, 0.002185, 0.7228, 0.0009649, 0.728, 0.0005365, 0.7315, 0.0005365, 0.7367, 0.0009649, 0.7427, 0.002185, 0.7485, 0.004011, 0.7532, 0.006165, 0.5568, 0.1605, 0.4889, 0.1605, 0.4994, 0.1547, 0.5042, 0.1525, 0.51, 0.1507, 0.5159, 0.1495, 0.5211, 0.149, 0.5246, 0.149, 0.5298, 0.1495, 0.5358, 0.1507, 0.5416, 0.1525, 0.5464, 0.1547, 0.7245, 0.4554, 0.6566, 0.4554, 0.6671, 0.4496, 0.6718, 0.4475, 0.6776, 0.4457, 0.6836, 0.4444, 0.6888, 0.444, 0.6923, 0.444, 0.6975, 0.4444, 0.7035, 0.4457, 0.7093, 0.4475, 0.714, 0.4496, 0.6258, 0.01197, 0.5579, 0.01197, 0.5684, 0.006165, 0.5731, 0.004011, 0.5789, 0.002185, 0.5849, 0.0009649, 0.5901, 0.0005365, 0.5936, 0.0005365, 0.5988, 0.0009649, 0.6048, 0.002185, 0.6106, 0.004011, 0.6153, 0.006165, 0.6258, 0.1605, 0.5579, 0.1605, 0.5684, 0.1547, 0.5731, 0.1525, 0.5789, 0.1507, 0.5849, 0.1495, 0.5901, 0.149, 0.5936, 0.149, 0.5988, 0.1495, 0.6048, 0.1507, 0.6106, 0.1525, 0.6153, 0.1547, 0.6947, 0.1605, 0.6269, 0.1605, 0.6373, 0.1547, 0.6421, 0.1525, 0.6479, 0.1507, 0.6539, 0.1495, 0.6591, 0.149, 0.6625, 0.149, 0.6678, 0.1495, 0.6737, 0.1507, 0.6795, 0.1525, 0.6843, 0.1547, 0.6555, 0.6039, 0.5876, 0.6039, 0.5981, 0.5981, 0.6029, 0.596, 0.6087, 0.5942, 0.6146, 0.5929, 0.6198, 0.5925, 0.6233, 0.5925, 0.6285, 0.5929, 0.6345, 0.5942, 0.6403, 0.596, 0.6451, 0.5981, 0.6947, 0.01197, 0.6269, 0.01197, 0.6373, 0.006165, 0.6421, 0.004011, 0.6479, 0.002185, 0.6539, 0.0009649, 0.6591, 0.0005365, 0.6625, 0.0005365, 0.6678, 0.0009649, 0.6737, 0.002185, 0.6795, 0.004011, 0.6843, 0.006165, 0.04929, 0.1977, 0.04605, 0.1865, 0.04762, 0.1867, 0.0509, 0.1973, 0.09289, 0.09652, 0.09489, 0.09377, 0.09615, 0.09466, 0.09413, 0.09744, 0.3106, 0.4365, 0.301, 0.4429, 0.3008, 0.4414, 0.3097, 0.4351, 0.2025, 0.4265, 0.1993, 0.4255, 0.1998, 0.424, 0.203, 0.4251, 0.2234, 0.007004, 0.233, 0.0005365, 0.2332, 0.002088, 0.2243, 0.008382, 0.3313, 0.01695, 0.3345, 0.01799, 0.334, 0.01944, 0.3308, 0.01839, 0.8631, 0.6036, 0.8732, 0.598, 0.878, 0.5959, 0.8838, 0.5941, 0.8898, 0.5929, 0.895, 0.5925, 0.8985, 0.5925, 0.9037, 0.5929, 0.9097, 0.5941, 0.9155, 0.5959, 0.9203, 0.598, 0.9305, 0.6036, 0.05255, 0.2235, 0.05255, 0.2201, 0.0541, 0.22, 0.05409, 0.2235, 0.4568, 0.1126, 0.4661, 0.1198, 0.4647, 0.1205, 0.4558, 0.1139, 0.4814, 0.22, 0.4814, 0.2234, 0.4798, 0.2234, 0.4798, 0.22, 0.4285, 0.3696, 0.4245, 0.3806, 0.4234, 0.3795, 0.4269, 0.369, 0.3338, 0.4256, 0.3306, 0.4266, 0.3301, 0.4252, 0.3334, 0.4241, 0.1054, 0.07385, 0.1094, 0.06287, 0.1105, 0.06399, 0.107, 0.07443, 0.2001, 0.01789, 0.2033, 0.01686, 0.2038, 0.01831, 0.2006, 0.01936, 0.1773, 0.4218, 0.1657, 0.4214, 0.1665, 0.42, 0.1774, 0.4201, 0.1093, 0.3805, 0.1053, 0.3696, 0.1069, 0.369, 0.1104, 0.3794, 0.3565, 0.02171, 0.3681, 0.02208, 0.3674, 0.02349, 0.3565, 0.02337, 0.439, 0.09377, 0.441, 0.09651, 0.4398, 0.09743, 0.4378, 0.09466, 0.4846, 0.2457, 0.4879, 0.257, 0.4863, 0.2567, 0.483, 0.2462, 0.441, 0.3469, 0.439, 0.3497, 0.4378, 0.3488, 0.4398, 0.346, 0.06359, 0.2899, 0.06506, 0.2894, 0.06657, 0.2944, 0.06506, 0.2948, 0.06506, 0.2948, 0.06657, 0.2944, 0.06791, 0.3004, 0.06636, 0.3007, 0.06636, 0.3007, 0.06791, 0.3004, 0.06877, 0.3066, 0.06716, 0.3067, 0.06716, 0.3067, 0.06877, 0.3066, 0.06902, 0.3121, 0.06734, 0.3122, 0.05247, 0.2665, 0.05386, 0.2656, 0.0569, 0.2702, 0.05551, 0.271, 0.05551, 0.271, 0.0569, 0.2702, 0.05984, 0.2757, 0.05843, 0.2764, 0.05843, 0.2764, 0.05984, 0.2757, 0.06229, 0.2813, 0.06085, 0.2819, 0.06085, 0.2819, 0.06229, 0.2813, 0.06401, 0.2862, 0.06255, 0.2867, 0.0626, 0.1567, 0.06406, 0.1572, 0.06234, 0.1621, 0.06089, 0.1615, 0.06089, 0.1615, 0.06234, 0.1621, 0.05988, 0.1677, 0.05847, 0.167, 0.05847, 0.167, 0.05988, 0.1677, 0.05693, 0.1732, 0.05554, 0.1724, 0.05554, 0.1724, 0.05693, 0.1732, 0.05388, 0.1778, 0.05249, 0.1769, 0.0674, 0.1312, 0.06907, 0.1313, 0.06882, 0.1368, 0.06721, 0.1367, 0.06721, 0.1367, 0.06882, 0.1368, 0.06797, 0.143, 0.06642, 0.1427, 0.06642, 0.1427, 0.06797, 0.143, 0.06663, 0.149, 0.06512, 0.1486, 0.06512, 0.1486, 0.06663, 0.149, 0.06512, 0.1539, 0.06366, 0.1535, 0.1403, 0.04865, 0.1411, 0.0499, 0.1369, 0.05284, 0.136, 0.05152, 0.136, 0.05152, 0.1369, 0.05284, 0.1316, 0.05592, 0.1309, 0.05453, 0.1309, 0.05453, 0.1316, 0.05592, 0.126, 0.05861, 0.1253, 0.05712, 0.1253, 0.05712, 0.126, 0.05861, 0.1208, 0.06052, 0.1202, 0.05894, 0.1591, 0.03092, 0.1604, 0.03195, 0.157, 0.03624, 0.1558, 0.03518, 0.1558, 0.03518, 0.157, 0.03624, 0.1527, 0.04072, 0.1516, 0.03959, 0.1516, 0.03959, 0.1527, 0.04072, 0.1481, 0.04477, 0.1471, 0.04356, 0.1471, 0.04356, 0.1481, 0.04477, 0.1439, 0.04789, 0.143, 0.04665, 0.266, 0.007062, 0.2659, 0.008582, 0.2608, 0.008457, 0.2609, 0.006919, 0.2609, 0.006919, 0.2608, 0.008457, 0.2548, 0.007853, 0.255, 0.006312, 0.255, 0.006312, 0.2548, 0.007853, 0.2487, 0.006743, 0.2491, 0.005186, 0.2491, 0.005186, 0.2487, 0.006743, 0.2435, 0.005271, 0.2439, 0.003679, 0.2911, 0.00379, 0.2916, 0.005368, 0.2864, 0.006811, 0.286, 0.005268, 0.286, 0.005268, 0.2864, 0.006811, 0.2804, 0.007893, 0.2802, 0.006366, 0.2802, 0.006366, 0.2804, 0.007893, 0.2744, 0.008473, 0.2743, 0.006949, 0.2743, 0.006949, 0.2744, 0.008473, 0.2693, 0.008582, 0.2693, 0.007073, 0.3911, 0.04674, 0.3902, 0.04796, 0.3861, 0.04485, 0.3871, 0.04366, 0.3871, 0.04366, 0.3861, 0.04485, 0.3815, 0.04082, 0.3826, 0.0397, 0.3826, 0.0397, 0.3815, 0.04082, 0.3773, 0.03636, 0.3785, 0.03531, 0.3785, 0.03531, 0.3773, 0.03636, 0.3739, 0.03209, 0.3752, 0.03107, 0.4138, 0.05901, 0.4132, 0.06058, 0.4081, 0.05868, 0.4087, 0.05719, 0.4087, 0.05719, 0.4081, 0.05868, 0.4025, 0.05599, 0.4032, 0.0546, 0.4032, 0.0546, 0.4025, 0.05599, 0.3972, 0.0529, 0.398, 0.05159, 0.398, 0.05159, 0.3972, 0.0529, 0.3929, 0.04997, 0.3938, 0.04871, 0.4703, 0.1535, 0.4688, 0.154, 0.4673, 0.149, 0.4688, 0.1486, 0.4688, 0.1486, 0.4673, 0.149, 0.466, 0.143, 0.4675, 0.1428, 0.4675, 0.1428, 0.466, 0.143, 0.4651, 0.1369, 0.4667, 0.1367, 0.4667, 0.1367, 0.4651, 0.1369, 0.4649, 0.1314, 0.4666, 0.1313, 0.4814, 0.1769, 0.48, 0.1778, 0.477, 0.1733, 0.4784, 0.1724, 0.4784, 0.1724, 0.477, 0.1733, 0.4741, 0.1678, 0.4755, 0.1671, 0.4755, 0.1671, 0.4741, 0.1678, 0.4716, 0.1622, 0.4731, 0.1616, 0.4731, 0.1616, 0.4716, 0.1622, 0.4699, 0.1573, 0.4713, 0.1568, 0.4713, 0.2868, 0.4699, 0.2863, 0.4716, 0.2813, 0.473, 0.2819, 0.473, 0.2819, 0.4716, 0.2813, 0.474, 0.2757, 0.4754, 0.2764, 0.4754, 0.2764, 0.474, 0.2757, 0.477, 0.2702, 0.4784, 0.2711, 0.4784, 0.2711, 0.477, 0.2702, 0.48, 0.2656, 0.4814, 0.2666, 0.4665, 0.3122, 0.4648, 0.3121, 0.4651, 0.3066, 0.4667, 0.3068, 0.4667, 0.3068, 0.4651, 0.3066, 0.466, 0.3005, 0.4675, 0.3007, 0.4675, 0.3007, 0.466, 0.3005, 0.4673, 0.2945, 0.4688, 0.2949, 0.4688, 0.2949, 0.4673, 0.2945, 0.4688, 0.2895, 0.4703, 0.29, 0.3937, 0.3948, 0.3928, 0.3936, 0.3971, 0.3906, 0.3979, 0.3919, 0.3979, 0.3919, 0.3971, 0.3906, 0.4023, 0.3875, 0.4031, 0.3889, 0.4031, 0.3889, 0.4023, 0.3875, 0.408, 0.3848, 0.4086, 0.3863, 0.4086, 0.3863, 0.408, 0.3848, 0.4131, 0.3829, 0.4137, 0.3845, 0.3748, 0.4125, 0.3735, 0.4115, 0.377, 0.4072, 0.3782, 0.4083, 0.3782, 0.4083, 0.377, 0.4072, 0.3813, 0.4027, 0.3824, 0.4039, 0.3824, 0.4039, 0.3813, 0.4027, 0.3859, 0.3987, 0.3869, 0.3999, 0.3869, 0.3999, 0.3859, 0.3987, 0.39, 0.3956, 0.3909, 0.3968, 0.268, 0.4364, 0.268, 0.4349, 0.2732, 0.435, 0.2731, 0.4366, 0.2731, 0.4366, 0.2732, 0.435, 0.2792, 0.4356, 0.279, 0.4372, 0.279, 0.4372, 0.2792, 0.4356, 0.2853, 0.4367, 0.2849, 0.4383, 0.2849, 0.4383, 0.2853, 0.4367, 0.2905, 0.4382, 0.29, 0.4398, 0.2428, 0.4397, 0.2423, 0.4381, 0.2476, 0.4367, 0.2479, 0.4382, 0.2479, 0.4382, 0.2476, 0.4367, 0.2536, 0.4356, 0.2538, 0.4371, 0.2538, 0.4371, 0.2536, 0.4356, 0.2596, 0.435, 0.2597, 0.4365, 0.2597, 0.4365, 0.2596, 0.435, 0.2647, 0.4349, 0.2647, 0.4364, 0.1428, 0.3967, 0.1437, 0.3955, 0.1478, 0.3986, 0.1468, 0.3998, 0.1468, 0.3998, 0.1478, 0.3986, 0.1523, 0.4026, 0.1512, 0.4038, 0.1512, 0.4038, 0.1523, 0.4026, 0.1566, 0.4071, 0.1554, 0.4081, 0.1554, 0.4081, 0.1566, 0.4071, 0.16, 0.4114, 0.1587, 0.4124, 0.1201, 0.3844, 0.1207, 0.3829, 0.1258, 0.3848, 0.1252, 0.3863, 0.1252, 0.3863, 0.1258, 0.3848, 0.1314, 0.3875, 0.1307, 0.3889, 0.1307, 0.3889, 0.1314, 0.3875, 0.1367, 0.3906, 0.1358, 0.3919, 0.1358, 0.3919, 0.1367, 0.3906, 0.1409, 0.3935, 0.14, 0.3947, 0.07706, 0.3309, 0.07809, 0.3295, 0.08239, 0.333, 0.08133, 0.3342, 0.08133, 0.3342, 0.08239, 0.333, 0.08689, 0.3373, 0.08575, 0.3384, 0.08575, 0.3384, 0.08689, 0.3373, 0.09095, 0.3419, 0.08975, 0.3429, 0.08975, 0.3429, 0.09095, 0.3419, 0.09411, 0.346, 0.09287, 0.347, 0.05255, 0.2235, 0.05409, 0.2235, 0.054, 0.2287, 0.05244, 0.2286, 0.05244, 0.2286, 0.054, 0.2287, 0.05343, 0.2348, 0.05187, 0.2346, 0.05187, 0.2346, 0.05343, 0.2348, 0.05235, 0.2409, 0.05077, 0.2406, 0.05077, 0.2406, 0.05235, 0.2409, 0.0509, 0.2462, 0.04929, 0.2457, 0.04929, 0.1977, 0.0509, 0.1973, 0.05235, 0.2026, 0.05077, 0.2029, 0.05077, 0.2029, 0.05235, 0.2026, 0.05344, 0.2087, 0.05187, 0.2089, 0.05187, 0.2089, 0.05344, 0.2087, 0.054, 0.2148, 0.05244, 0.2149, 0.05244, 0.2149, 0.054, 0.2148, 0.0541, 0.22, 0.05255, 0.2201, 0.09289, 0.09652, 0.09413, 0.09744, 0.09098, 0.1016, 0.08978, 0.1006, 0.08978, 0.1006, 0.09098, 0.1016, 0.08693, 0.1062, 0.08579, 0.1051, 0.08579, 0.1051, 0.08693, 0.1062, 0.08243, 0.1105, 0.08137, 0.1093, 0.08137, 0.1093, 0.08243, 0.1105, 0.07814, 0.1139, 0.07711, 0.1126, 0.1054, 0.07385, 0.107, 0.07443, 0.105, 0.07955, 0.1035, 0.07892, 0.1035, 0.07892, 0.105, 0.07955, 0.1023, 0.08515, 0.1009, 0.0844, 0.1009, 0.0844, 0.1023, 0.08515, 0.09914, 0.09041, 0.09782, 0.08956, 0.09782, 0.08956, 0.09914, 0.09041, 0.09615, 0.09466, 0.09489, 0.09377, 0.2001, 0.01789, 0.2006, 0.01936, 0.1956, 0.02085, 0.1952, 0.01934, 0.1952, 0.01934, 0.1956, 0.02085, 0.1896, 0.02216, 0.1894, 0.02061, 0.1894, 0.02061, 0.1896, 0.02216, 0.1835, 0.023, 0.1833, 0.02139, 0.1833, 0.02139, 0.1835, 0.023, 0.178, 0.02323, 0.1779, 0.02156, 0.2234, 0.007004, 0.2243, 0.008382, 0.2197, 0.01136, 0.2189, 0.009983, 0.2189, 0.009983, 0.2197, 0.01136, 0.2143, 0.01424, 0.2136, 0.01284, 0.2136, 0.01284, 0.2143, 0.01424, 0.2087, 0.01663, 0.2081, 0.01519, 0.2081, 0.01519, 0.2087, 0.01663, 0.2038, 0.01831, 0.2033, 0.01686, 0.3313, 0.01695, 0.3308, 0.01839, 0.326, 0.01672, 0.3266, 0.01529, 0.3266, 0.01529, 0.326, 0.01672, 0.3205, 0.01434, 0.3211, 0.01294, 0.3211, 0.01294, 0.3205, 0.01434, 0.3151, 0.01146, 0.3159, 0.0101, 0.3159, 0.0101, 0.3151, 0.01146, 0.3106, 0.008502, 0.3115, 0.007141, 0.3565, 0.02171, 0.3565, 0.02337, 0.351, 0.02311, 0.3511, 0.02152, 0.3511, 0.02152, 0.351, 0.02311, 0.3449, 0.02226, 0.3452, 0.02073, 0.3452, 0.02073, 0.3449, 0.02226, 0.339, 0.02093, 0.3394, 0.01944, 0.3394, 0.01944, 0.339, 0.02093, 0.334, 0.01944, 0.3345, 0.01799, 0.439, 0.09377, 0.4378, 0.09466, 0.4348, 0.09042, 0.4361, 0.08958, 0.4361, 0.08958, 0.4348, 0.09042, 0.4317, 0.08517, 0.4331, 0.08443, 0.4331, 0.08443, 0.4317, 0.08517, 0.4289, 0.07959, 0.4304, 0.07896, 0.4304, 0.07896, 0.4289, 0.07959, 0.427, 0.07447, 0.4286, 0.0739, 0.4568, 0.1126, 0.4558, 0.1139, 0.4515, 0.1105, 0.4526, 0.1093, 0.4526, 0.1093, 0.4515, 0.1105, 0.447, 0.1062, 0.4481, 0.1051, 0.4481, 0.1051, 0.447, 0.1062, 0.4429, 0.1016, 0.4441, 0.1006, 0.4441, 0.1006, 0.4429, 0.1016, 0.4398, 0.09743, 0.441, 0.09651, 0.4814, 0.22, 0.4798, 0.22, 0.4799, 0.2148, 0.4815, 0.2149, 0.4815, 0.2149, 0.4799, 0.2148, 0.4805, 0.2087, 0.482, 0.2089, 0.482, 0.2089, 0.4805, 0.2087, 0.4816, 0.2025, 0.4831, 0.2029, 0.4831, 0.2029, 0.4816, 0.2025, 0.483, 0.1972, 0.4846, 0.1977, 0.4846, 0.2457, 0.483, 0.2462, 0.4816, 0.2409, 0.4831, 0.2405, 0.4831, 0.2405, 0.4816, 0.2409, 0.4805, 0.2347, 0.482, 0.2345, 0.482, 0.2345, 0.4805, 0.2347, 0.4799, 0.2286, 0.4815, 0.2285, 0.4815, 0.2285, 0.4799, 0.2286, 0.4798, 0.2234, 0.4814, 0.2234, 0.441, 0.3469, 0.4398, 0.346, 0.4429, 0.3419, 0.4441, 0.3429, 0.4441, 0.3429, 0.4429, 0.3419, 0.447, 0.3373, 0.4481, 0.3384, 0.4481, 0.3384, 0.447, 0.3373, 0.4515, 0.333, 0.4526, 0.3342, 0.4526, 0.3342, 0.4515, 0.333, 0.4558, 0.3295, 0.4568, 0.3309, 0.4285, 0.3696, 0.4269, 0.369, 0.4289, 0.3639, 0.4304, 0.3645, 0.4304, 0.3645, 0.4289, 0.3639, 0.4316, 0.3583, 0.433, 0.359, 0.433, 0.359, 0.4316, 0.3583, 0.4348, 0.353, 0.4361, 0.3539, 0.4361, 0.3539, 0.4348, 0.353, 0.4378, 0.3488, 0.439, 0.3497, 0.3338, 0.4256, 0.3334, 0.4241, 0.3383, 0.4226, 0.3387, 0.4241, 0.3387, 0.4241, 0.3383, 0.4226, 0.3443, 0.4213, 0.3446, 0.4229, 0.3446, 0.4229, 0.3443, 0.4213, 0.3505, 0.4205, 0.3506, 0.4221, 0.3506, 0.4221, 0.3505, 0.4205, 0.356, 0.4202, 0.356, 0.4219, 0.3106, 0.4365, 0.3097, 0.4351, 0.3142, 0.4321, 0.315, 0.4335, 0.315, 0.4335, 0.3142, 0.4321, 0.3197, 0.4292, 0.3203, 0.4306, 0.3203, 0.4306, 0.3197, 0.4292, 0.3252, 0.4268, 0.3258, 0.4283, 0.3258, 0.4283, 0.3252, 0.4268, 0.3301, 0.4252, 0.3306, 0.4266, 0.2025, 0.4265, 0.203, 0.4251, 0.2079, 0.4268, 0.2073, 0.4282, 0.2073, 0.4282, 0.2079, 0.4268, 0.2134, 0.4291, 0.2127, 0.4305, 0.2127, 0.4305, 0.2134, 0.4291, 0.2188, 0.432, 0.218, 0.4334, 0.218, 0.4334, 0.2188, 0.432, 0.2233, 0.435, 0.2224, 0.4364, 0.1773, 0.4218, 0.1774, 0.4201, 0.1828, 0.4203, 0.1827, 0.4219, 0.1827, 0.4219, 0.1828, 0.4203, 0.1889, 0.4212, 0.1887, 0.4227, 0.1887, 0.4227, 0.1889, 0.4212, 0.1949, 0.4225, 0.1945, 0.424, 0.1945, 0.424, 0.1949, 0.4225, 0.1998, 0.424, 0.1993, 0.4255, 0.09486, 0.3497, 0.09612, 0.3488, 0.09909, 0.353, 0.09778, 0.3539, 0.09778, 0.3539, 0.09909, 0.353, 0.1022, 0.3583, 0.1008, 0.359, 0.1008, 0.359, 0.1022, 0.3583, 0.1049, 0.3639, 0.1035, 0.3645, 0.1035, 0.3645, 0.1049, 0.3639, 0.1069, 0.369, 0.1053, 0.3696, 0.06359, 0.2899, 0.06255, 0.2867, 0.06401, 0.2862, 0.06506, 0.2894])
me_cylinder.materials.append(mat_umbrella)
me_cylinder.update()

# ---- objects
ob_empty = bpy.data.objects.new('Empty', None)
ob_cube_003 = bpy.data.objects.new('Cube.003', me_cube_007)
ob_umbrella = bpy.data.objects.new('Umbrella', me_cylinder)

# ---- transforms, parenting, visibility, modifiers, constraints
ob_empty.location = (0.0, 0.0, 5.994)
ob_empty.rotation_euler = (1.571, -0.0, -0.0)
ob_empty.scale = (2.386, 2.386, 2.386)
ob_empty.empty_display_type = 'IMAGE'
ob_empty.empty_display_size = 5.0
ob_cube_003.location = (0.0, 0.0, 0.0)
_m = ob_cube_003.modifiers.new('Auto Smooth', 'NODES')
_m.node_group = ng_auto_smooth
_gi = [s.identifier for s in ng_auto_smooth.interface.items_tree if s.item_type == 'SOCKET' and s.in_out == 'INPUT']
_m[_gi[1]] = 0.5236  # Angle
ob_umbrella.location = (0.0, 0.0, 0.0)
_m = ob_umbrella.modifiers.new('Auto Smooth', 'NODES')
_m.node_group = ng_auto_smooth
_gi = [s.identifier for s in ng_auto_smooth.interface.items_tree if s.item_type == 'SOCKET' and s.in_out == 'INPUT']
_m[_gi[1]] = 0.5236  # Angle

# ---- collection membership
col_collection.objects.link(ob_empty)
col_collection.objects.link(ob_cube_003)
col_collection.objects.link(ob_umbrella)

# ---- scene / render settings (as saved in the file)
scene.frame_start = 1; scene.frame_end = 250; scene.frame_set(16)
scene.render.engine = 'BLENDER_EEVEE_NEXT'
scene.cycles.sampling_pattern = 'TABULATED_SOBOL'
bpy.context.view_layer.update()

# ---- added for rendering (the .blend has no active camera and no usable light): camera, sun
cam_auto = bpy.data.cameras.new('AutoCamera')
cam_auto.lens = 50.0
cam_auto.sensor_width = 36.0
cam_auto.clip_end = 1000.0
ob_auto_camera = bpy.data.objects.new('AutoCamera', cam_auto)
scene.collection.objects.link(ob_auto_camera)
ob_auto_camera.location = (12.9506, -15.5407, 14.267)
ob_auto_camera.rotation_euler = (1.09748, -7.21219e-08, 0.694738)
scene.camera = ob_auto_camera
light_auto_sun = bpy.data.lights.new('AutoSun', 'SUN')
light_auto_sun.energy = 3.0
light_auto_sun.angle = 0.0523599
ob_auto_sun = bpy.data.objects.new('AutoSun', light_auto_sun)
scene.collection.objects.link(ob_auto_sun)
ob_auto_sun.rotation_euler = (0.872665, 0.174533, 0.523599)
bpy.context.view_layer.update()
